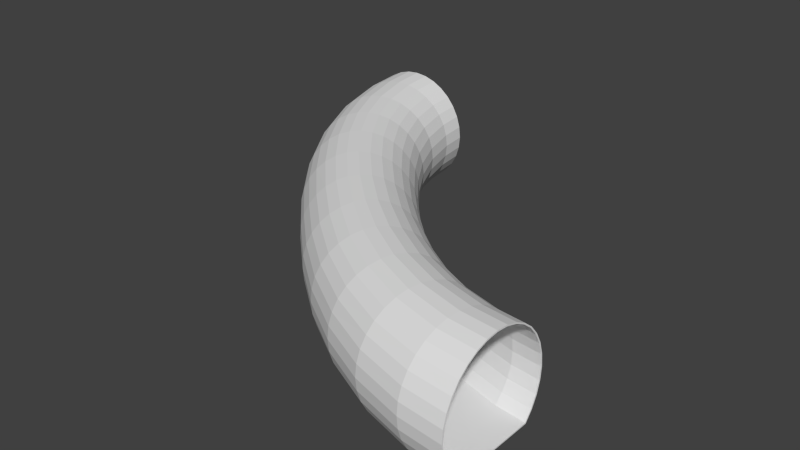 # Source: BLENDER_Canalisation_Curve.blend  (saved by Blender 2.74.0; exported with 4.5.12 LTS)
import bpy
from mathutils import Matrix  # noqa: F401  (used for matrix-valued properties, if any)

bpy.ops.wm.read_factory_settings(use_empty=True)
scene = bpy.context.scene
scene.name = 'Scene'

# ---- collections
col_collection_1 = bpy.data.collections.new('Collection 1'); scene.collection.children.link(col_collection_1)

# ---- world
world_world = bpy.data.worlds.new('World'); scene.world = world_world
world_world.color = (0.05088, 0.05088, 0.05088)
world_world.use_sun_shadow = False
world_world.sun_shadow_jitter_overblur = 0.0
world_world.cycles.sampling_method = 'MANUAL'
world_world.cycles.sample_map_resolution = 256

# ---- meshes
me_torus_001 = bpy.data.meshes.new('Torus.001')
me_torus_001.from_pydata([(-1.489, 2.0, -0.006879), (-1.48, 2.0, 0.08857), (-1.452, 2.0, 0.1804), (-1.407, 2.0, 0.2649), (-1.346, 2.0, 0.3391), (-1.272, 2.0, 0.3999), (-1.187, 2.0, 0.4451), (-1.096, 2.0, 0.473), (-1.0, 2.0, 0.4824), (-0.9047, 2.0, 0.473), (-0.8129, 2.0, 0.4451), (-0.7283, 2.0, 0.3999), (-0.6541, 2.0, 0.3391), (-0.5933, 2.0, 0.2649), (-0.5481, 2.0, 0.1804), (-0.5202, 2.0, 0.08857), (-0.5108, 2.0, -0.006879), (-0.5202, 2.0, -0.1023), (-0.5481, 2.0, -0.1941), (-0.5933, 2.0, -0.2787), (-0.6541, 2.0, -0.3528), (-1.346, 2.0, -0.3528), (-1.407, 2.0, -0.2787), (-1.452, 2.0, -0.1941), (-1.48, 2.0, -0.1023), (-1.448, 1.65, -0.006879), (-1.439, 1.651, 0.08857), (-1.411, 1.655, 0.1804), (-1.367, 1.661, 0.2649), (-1.307, 1.669, 0.3391), (-1.234, 1.678, 0.3999), (-1.151, 1.689, 0.4451), (-1.061, 1.701, 0.473), (-0.9671, 1.714, 0.4824), (-0.8732, 1.726, 0.473), (-0.7829, 1.738, 0.4451), (-0.6996, 1.749, 0.3999), (-0.6266, 1.759, 0.3391), (-0.5667, 1.767, 0.2649), (-0.5221, 1.773, 0.1804), (-0.4947, 1.776, 0.08857), (-0.4854, 1.778, -0.006879), (-0.4947, 1.776, -0.1023), (-0.5221, 1.773, -0.1941), (-0.5667, 1.767, -0.2787), (-0.6266, 1.759, -0.3528), (-1.307, 1.669, -0.3528), (-1.367, 1.661, -0.2787), (-1.411, 1.655, -0.1941), (-1.439, 1.651, -0.1023), (-1.32, 1.225, -0.006879), (-1.311, 1.228, 0.08857), (-1.285, 1.235, 0.1804), (-1.243, 1.247, 0.2649), (-1.186, 1.262, 0.3391), (-1.117, 1.281, 0.3999), (-1.038, 1.303, 0.4451), (-0.9524, 1.327, 0.473), (-0.863, 1.352, 0.4824), (-0.7735, 1.377, 0.473), (-0.6873, 1.4, 0.4451), (-0.6077, 1.422, 0.3999), (-0.538, 1.441, 0.3391), (-0.4809, 1.457, 0.2649), (-0.4384, 1.469, 0.1804), (-0.4123, 1.476, 0.08857), (-0.4034, 1.478, -0.006879), (-0.4123, 1.476, -0.1023), (-0.4384, 1.469, -0.1941), (-0.4809, 1.457, -0.2787), (-0.538, 1.441, -0.3528), (-1.186, 1.262, -0.3528), (-1.243, 1.247, -0.2787), (-1.285, 1.235, -0.1941), (-1.311, 1.228, -0.1023), (-1.12, 0.8152, -0.006879), (-1.112, 0.8188, 0.08857), (-1.088, 0.8294, 0.1804), (-1.05, 0.8467, 0.2649), (-0.9981, 0.87, 0.3391), (-0.9345, 0.8984, 0.3999), (-0.8615, 0.9308, 0.4451), (-0.7819, 0.9659, 0.473), (-0.6989, 1.002, 0.4824), (-0.6155, 1.039, 0.473), (-0.5351, 1.074, 0.4451), (-0.4609, 1.106, 0.3999), (-0.3958, 1.135, 0.3391), (-0.3421, 1.158, 0.2649), (-0.3028, 1.175, 0.1804), (-0.2785, 1.186, 0.08857), (-0.2703, 1.19, -0.006879), (-0.2785, 1.186, -0.1023), (-0.3028, 1.175, -0.1941), (-0.3421, 1.158, -0.2787), (-0.3958, 1.135, -0.3528), (-0.9958, 0.87, -0.3528), (-1.05, 0.8467, -0.2787), (-1.088, 0.8294, -0.1941), (-1.112, 0.8188, -0.1023), (-0.865, 0.4268, -0.006879), (-0.8582, 0.4315, 0.08857), (-0.8382, 0.4454, 0.1804), (-0.8041, 0.468, 0.2649), (-0.7574, 0.4985, 0.3391), (-0.6998, 0.5355, 0.3999), (-0.6335, 0.5778, 0.4451), (-0.5611, 0.6237, 0.473), (-0.4854, 0.6714, 0.4824), (-0.4092, 0.7192, 0.473), (-0.3357, 0.7651, 0.4451), (-0.2677, 0.8074, 0.3999), (-0.2076, 0.8443, 0.3391), (-0.1587, 0.8744, 0.2649), (-0.1222, 0.8966, 0.1804), (-0.1003, 0.9101, 0.08857), (-0.09288, 0.9146, -0.006879), (-0.1003, 0.9101, -0.1023), (-0.1222, 0.8966, -0.1941), (-0.1587, 0.8744, -0.2787), (-0.2076, 0.8443, -0.3528), (-0.7516, 0.4985, -0.3528), (-0.8019, 0.468, -0.2787), (-0.8379, 0.4454, -0.1941), (-0.8582, 0.4315, -0.1023), (-0.5722, 0.06677, -0.006879), (-0.5678, 0.07249, 0.08857), (-0.55, 0.08944, 0.1804), (-0.5193, 0.117, 0.2649), (-0.4773, 0.154, 0.3391), (-0.4254, 0.1991, 0.3999), (-0.3657, 0.2499, 0.4451), (-0.3006, 0.304, 0.473), (-0.2324, 0.3597, 0.4824), (-0.164, 0.4151, 0.473), (-0.09781, 0.468, 0.4451), (-0.03617, 0.5167, 0.3999), (0.01769, 0.5594, 0.3391), (0.06229, 0.5942, 0.2649), (0.09521, 0.62, 0.1804), (0.1148, 0.6355, 0.08857), (0.1213, 0.6406, -0.006879), (0.1148, 0.6355, -0.1023), (0.09521, 0.62, -0.1941), (0.06229, 0.5942, -0.2787), (0.01769, 0.5594, -0.3528), (-0.4683, 0.154, -0.3528), (-0.5148, 0.117, -0.2787), (-0.5483, 0.08944, -0.1941), (-0.5676, 0.07249, -0.1023), (-0.2601, -0.2601, -0.006879), (-0.2549, -0.2548, 0.08857), (-0.2373, -0.2371, 0.1804), (-0.2085, -0.208, 0.2649), (-0.1697, -0.1688, 0.3391), (-0.1224, -0.1209, 0.3999), (-0.06861, -0.06628, 0.4451), (-0.01015, -0.006839, 0.473), (0.05056, 0.05499, 0.4824), (0.1115, 0.117, 0.473), (0.1706, 0.1771, 0.4451), (0.225, 0.2323, 0.3999), (0.2731, 0.2811, 0.3391), (0.3127, 0.321, 0.2649), (0.3418, 0.3504, 0.1804), (0.3592, 0.3681, 0.08857), (0.3649, 0.3739, -0.006879), (0.3592, 0.3681, -0.1023), (0.3418, 0.3504, -0.1941), (0.3127, 0.321, -0.2787), (0.2731, 0.2811, -0.3528), (-0.162, -0.1618, -0.3528), (-0.2044, -0.2042, -0.2787), (-0.2355, -0.2354, -0.1941), (-0.2542, -0.2542, -0.1023), (0.06677, -0.5721, -0.006879), (0.07249, -0.5678, 0.08857), (0.08944, -0.5499, 0.1804), (0.117, -0.5193, 0.2649), (0.154, -0.4772, 0.3391), (0.1988, -0.4253, 0.3999), (0.2484, -0.3654, 0.4451), (0.3011, -0.2998, 0.473), (0.3552, -0.231, 0.4824), (0.4092, -0.1619, 0.473), (0.4608, -0.09506, 0.4451), (0.5086, -0.03283, 0.3999), (0.5505, 0.02149, 0.3391), (0.5849, 0.06644, 0.2649), (0.6102, 0.09962, 0.1804), (0.6255, 0.1194, 0.08857), (0.6303, 0.1261, -0.006879), (0.6255, 0.1194, -0.1023), (0.6102, 0.09962, -0.1941), (0.5849, 0.06644, -0.2787), (0.5505, 0.02149, -0.3528), (0.154, -0.4682, -0.3528), (0.117, -0.5147, -0.2787), (0.08944, -0.5482, -0.1941), (0.07249, -0.5675, -0.1023), (0.4268, -0.8649, -0.006879), (0.4315, -0.8582, 0.08857), (0.4454, -0.8381, 0.1804), (0.468, -0.8041, 0.2649), (0.4985, -0.7574, 0.3391), (0.5355, -0.6998, 0.3999), (0.5778, -0.6335, 0.4451), (0.6237, -0.5611, 0.473), (0.6714, -0.4854, 0.4824), (0.7191, -0.4091, 0.473), (0.7642, -0.3356, 0.4451), (0.8053, -0.2674, 0.3999), (0.8411, -0.2071, 0.3391), (0.8703, -0.158, 0.2649), (0.8919, -0.1214, 0.1804), (0.905, -0.09936, 0.08857), (0.9091, -0.09187, -0.006879), (0.905, -0.09936, -0.1023), (0.8919, -0.1214, -0.1941), (0.8703, -0.158, -0.2787), (0.8411, -0.2071, -0.3528), (0.4985, -0.7515, -0.3528), (0.468, -0.8019, -0.2787), (0.4454, -0.8378, -0.1941), (0.4315, -0.8582, -0.1023), (0.8152, -1.12, -0.006879), (0.8188, -1.112, 0.08857), (0.8294, -1.088, 0.1804), (0.8467, -1.05, 0.2649), (0.87, -0.9981, 0.3391), (0.8984, -0.9344, 0.3999), (0.9308, -0.8615, 0.4451), (0.9659, -0.7819, 0.473), (1.002, -0.6989, 0.4824), (1.039, -0.6155, 0.473), (1.074, -0.5351, 0.4451), (1.106, -0.4609, 0.3999), (1.135, -0.3958, 0.3391), (1.158, -0.3421, 0.2649), (1.175, -0.3028, 0.1804), (1.186, -0.2785, 0.08857), (1.19, -0.2703, -0.006879), (1.186, -0.2785, -0.1023), (1.175, -0.3028, -0.1941), (1.158, -0.3421, -0.2787), (1.135, -0.3958, -0.3528), (0.87, -0.9958, -0.3528), (0.8467, -1.05, -0.2787), (0.8294, -1.088, -0.1941), (0.8188, -1.112, -0.1023), (1.225, -1.32, -0.006879), (1.228, -1.311, 0.08857), (1.235, -1.285, 0.1804), (1.247, -1.243, 0.2649), (1.262, -1.186, 0.3391), (1.281, -1.117, 0.3999), (1.303, -1.038, 0.4451), (1.327, -0.9524, 0.473), (1.352, -0.863, 0.4824), (1.377, -0.7735, 0.473), (1.4, -0.6873, 0.4451), (1.422, -0.6077, 0.3999), (1.441, -0.538, 0.3391), (1.457, -0.4809, 0.2649), (1.469, -0.4384, 0.1804), (1.476, -0.4123, 0.08857), (1.478, -0.4034, -0.006879), (1.476, -0.4123, -0.1023), (1.469, -0.4384, -0.1941), (1.457, -0.4809, -0.2787), (1.441, -0.538, -0.3528), (1.262, -1.186, -0.3528), (1.247, -1.243, -0.2787), (1.235, -1.285, -0.1941), (1.228, -1.311, -0.1023), (1.65, -1.448, -0.006879), (1.651, -1.439, 0.08857), (1.655, -1.411, 0.1804), (1.661, -1.367, 0.2649), (1.669, -1.307, 0.3391), (1.678, -1.234, 0.3999), (1.689, -1.151, 0.4451), (1.701, -1.061, 0.473), (1.714, -0.9671, 0.4824), (1.726, -0.8732, 0.473), (1.738, -0.7829, 0.4451), (1.749, -0.6996, 0.3999), (1.759, -0.6266, 0.3391), (1.767, -0.5667, 0.2649), (1.773, -0.5221, 0.1804), (1.776, -0.4947, 0.08857), (1.778, -0.4854, -0.006879), (1.776, -0.4947, -0.1023), (1.773, -0.5221, -0.1941), (1.767, -0.5667, -0.2787), (1.759, -0.6266, -0.3528), (1.669, -1.307, -0.3528), (1.661, -1.367, -0.2787), (1.655, -1.411, -0.1941), (1.651, -1.439, -0.1023), (2.0, -1.489, -0.006879), (2.0, -1.48, 0.08857), (2.0, -1.452, 0.1804), (2.0, -1.407, 0.2649), (2.0, -1.346, 0.3391), (2.0, -1.272, 0.3999), (2.0, -1.187, 0.4451), (2.0, -1.096, 0.473), (2.0, -1.0, 0.4824), (2.0, -0.9047, 0.473), (2.0, -0.8129, 0.4451), (2.0, -0.7283, 0.3999), (2.0, -0.6541, 0.3391), (2.0, -0.5933, 0.2649), (2.0, -0.5481, 0.1804), (2.0, -0.5202, 0.08857), (2.0, -0.5108, -0.006879), (2.0, -0.5202, -0.1023), (2.0, -0.5481, -0.1941), (2.0, -0.5933, -0.2787), (2.0, -0.6541, -0.3528), (2.0, -1.346, -0.3528), (2.0, -1.407, -0.2787), (2.0, -1.452, -0.1941), (2.0, -1.48, -0.1023), (-1.479, 2.001, -0.006879), (-1.47, 2.001, 0.08655), (-1.443, 2.001, 0.1764), (-1.398, 2.001, 0.2592), (-1.339, 2.0, 0.3318), (-1.266, 2.0, 0.3913), (-1.183, 2.0, 0.4355), (-1.093, 2.0, 0.4628), (-1.0, 2.0, 0.472), (-0.9066, 2.0, 0.4628), (-0.8168, 2.0, 0.4355), (-0.734, 2.0, 0.3913), (-0.6615, 2.0, 0.3317), (-0.6019, 1.999, 0.2592), (-0.5577, 1.999, 0.1764), (-0.5304, 1.999, 0.08654), (-0.5212, 1.999, -0.006879), (-0.5304, 1.999, -0.1003), (-0.5577, 1.999, -0.1901), (-0.6019, 1.999, -0.2729), (-0.6584, 2.0, -0.3434), (-1.341, 2.0, -0.3435), (-1.398, 2.001, -0.2729), (-1.443, 2.001, -0.1902), (-1.47, 2.001, -0.1003), (-1.438, 1.651, -0.006879), (-1.429, 1.652, 0.08655), (-1.402, 1.656, 0.1764), (-1.358, 1.662, 0.2592), (-1.3, 1.67, 0.3317), (-1.229, 1.679, 0.3913), (-1.147, 1.69, 0.4355), (-1.059, 1.702, 0.4628), (-0.967, 1.714, 0.472), (-0.8751, 1.726, 0.4628), (-0.7868, 1.738, 0.4355), (-0.7053, 1.749, 0.3913), (-0.6338, 1.758, 0.3317), (-0.5752, 1.766, 0.2591), (-0.5316, 1.772, 0.1764), (-0.5048, 1.775, 0.08653), (-0.4957, 1.776, -0.006879), (-0.5048, 1.775, -0.1003), (-0.5316, 1.772, -0.1901), (-0.5752, 1.766, -0.2729), (-0.631, 1.758, -0.3434), (-1.303, 1.669, -0.3435), (-1.358, 1.662, -0.2729), (-1.402, 1.656, -0.1901), (-1.429, 1.652, -0.1003), (-1.31, 1.228, -0.006879), (-1.301, 1.23, 0.08655), (-1.276, 1.237, 0.1764), (-1.235, 1.249, 0.2592), (-1.179, 1.264, 0.3317), (-1.112, 1.283, 0.3913), (-1.034, 1.304, 0.4355), (-0.9505, 1.328, 0.4628), (-0.863, 1.352, 0.472), (-0.7754, 1.376, 0.4628), (-0.691, 1.399, 0.4355), (-0.6132, 1.421, 0.3913), (-0.545, 1.439, 0.3317), (-0.4891, 1.455, 0.2591), (-0.4475, 1.466, 0.1764), (-0.4219, 1.473, 0.08653), (-0.4133, 1.476, -0.006879), (-0.4219, 1.473, -0.1003), (-0.4475, 1.466, -0.1901), (-0.4891, 1.455, -0.2729), (-0.5423, 1.44, -0.3434), (-1.182, 1.263, -0.3435), (-1.235, 1.249, -0.2729), (-1.276, 1.237, -0.1901), (-1.301, 1.23, -0.1003), (-1.111, 0.8192, -0.006879), (-1.103, 0.8227, 0.08655), (-1.08, 0.8331, 0.1764), (-1.042, 0.85, 0.2592), (-0.9917, 0.8728, 0.3317), (-0.9294, 0.9006, 0.3913), (-0.858, 0.9323, 0.4355), (-0.7802, 0.9667, 0.4628), (-0.6989, 1.002, 0.472), (-0.6173, 1.038, 0.4628), (-0.5386, 1.073, 0.4355), (-0.466, 1.104, 0.3913), (-0.4023, 1.132, 0.3317), (-0.3498, 1.155, 0.2591), (-0.3113, 1.172, 0.1764), (-0.2875, 1.182, 0.08653), (-0.2795, 1.186, -0.006879), (-0.2875, 1.182, -0.1003), (-0.3113, 1.172, -0.1901), (-0.3498, 1.155, -0.2729), (-0.3999, 1.133, -0.3434), (-0.9918, 0.8718, -0.3435), (-1.042, 0.85, -0.2729), (-1.08, 0.8331, -0.1901), (-1.103, 0.8227, -0.1003), (-0.8566, 0.432, -0.006879), (-0.8502, 0.4366, 0.08655), (-0.8305, 0.4502, 0.1764), (-0.7972, 0.4724, 0.2592), (-0.7515, 0.5022, 0.3317), (-0.6952, 0.5384, 0.3913), (-0.6303, 0.5798, 0.4355), (-0.5595, 0.6248, 0.4628), (-0.4854, 0.6715, 0.472), (-0.4108, 0.7182, 0.4628), (-0.3389, 0.7631, 0.4355), (-0.2724, 0.8045, 0.3913), (-0.2136, 0.8407, 0.3317), (-0.1656, 0.8702, 0.2591), (-0.1299, 0.892, 0.1764), (-0.1084, 0.9052, 0.08653), (-0.1012, 0.9096, -0.006879), (-0.1084, 0.9052, -0.1003), (-0.1299, 0.892, -0.1901), (-0.1656, 0.8702, -0.2729), (-0.2113, 0.8421, -0.3434), (-0.7479, 0.5008, -0.3435), (-0.7949, 0.4724, -0.2729), (-0.8302, 0.4502, -0.1901), (-0.8502, 0.4366, -0.1003), (-0.5647, 0.07311, -0.006879), (-0.5604, 0.07871, 0.08655), (-0.543, 0.0953, 0.1764), (-0.513, 0.1222, 0.2592), (-0.4719, 0.1585, 0.3317), (-0.4211, 0.2027, 0.3913), (-0.3628, 0.2524, 0.4355), (-0.2991, 0.3053, 0.4628), (-0.2323, 0.3598, 0.472), (-0.1653, 0.414, 0.4628), (-0.1006, 0.4658, 0.4355), (-0.04029, 0.5136, 0.3913), (0.01246, 0.5554, 0.3317), (0.05617, 0.5895, 0.2591), (0.08838, 0.6147, 0.1764), (0.1076, 0.63, 0.08653), (0.114, 0.6349, -0.006879), (0.1076, 0.63, -0.1003), (0.08838, 0.6147, -0.1901), (0.05617, 0.5895, -0.2729), (0.01456, 0.557, -0.3434), (-0.4649, 0.1568, -0.3435), (-0.5084, 0.1222, -0.2729), (-0.5412, 0.0953, -0.1901), (-0.5601, 0.07871, -0.1003), (-0.253, -0.253, -0.006879), (-0.2479, -0.2478, 0.08655), (-0.2308, -0.2306, 0.1764), (-0.2027, -0.2022, 0.2592), (-0.1648, -0.1639, 0.3317), (-0.1186, -0.1171, 0.3913), (-0.06592, -0.06359, 0.4355), (-0.008742, -0.005429, 0.4628), (0.05072, 0.05511, 0.472), (0.1103, 0.1158, 0.4628), (0.1681, 0.1746, 0.4355), (0.2214, 0.2287, 0.3913), (0.2686, 0.2764, 0.3317), (0.3074, 0.3155, 0.2591), (0.3359, 0.3443, 0.1764), (0.353, 0.3617, 0.08653), (0.3585, 0.3674, -0.006879), (0.353, 0.3617, -0.1003), (0.3359, 0.3443, -0.1901), (0.3074, 0.3155, -0.2729), (0.2705, 0.2783, -0.3434), (-0.1589, -0.1587, -0.3435), (-0.1985, -0.1983, -0.2729), (-0.2289, -0.2288, -0.1901), (-0.2472, -0.2472, -0.1003), (0.0731, -0.5646, -0.006879), (0.07871, -0.5604, 0.08655), (0.0953, -0.5429, 0.1764), (0.1222, -0.513, 0.2592), (0.1585, -0.4718, 0.3317), (0.2022, -0.421, 0.3913), (0.2508, -0.3624, 0.4355), (0.3024, -0.2983, 0.4628), (0.3554, -0.2309, 0.472), (0.4082, -0.1633, 0.4628), (0.4588, -0.09792, 0.4355), (0.5056, -0.03704, 0.3913), (0.5467, 0.01617, 0.3317), (0.5803, 0.06021, 0.2591), (0.6052, 0.09265, 0.1764), (0.6202, 0.1121, 0.08653), (0.6249, 0.1186, -0.006879), (0.6202, 0.1121, -0.1003), (0.6052, 0.09265, -0.1901), (0.5803, 0.06021, -0.2729), (0.5483, 0.01828, -0.3434), (0.1568, -0.4648, -0.3435), (0.1222, -0.5083, -0.2729), (0.0953, -0.5411, -0.1901), (0.07871, -0.5601, -0.1003), (0.432, -0.8566, -0.006879), (0.4366, -0.8501, 0.08655), (0.4502, -0.8305, 0.1764), (0.4724, -0.7972, 0.2592), (0.5022, -0.7515, 0.3317), (0.5384, -0.6951, 0.3913), (0.5798, -0.6303, 0.4355), (0.6248, -0.5595, 0.4628), (0.6715, -0.4854, 0.472), (0.7181, -0.4108, 0.4628), (0.7624, -0.3387, 0.4355), (0.8027, -0.2721, 0.3913), (0.8378, -0.2131, 0.3317), (0.8664, -0.165, 0.2591), (0.8876, -0.1291, 0.1764), (0.9004, -0.1076, 0.08653), (0.9045, -0.1003, -0.006879), (0.9004, -0.1076, -0.1003), (0.8876, -0.1291, -0.1901), (0.8664, -0.165, -0.2729), (0.8391, -0.2108, -0.3434), (0.5008, -0.7478, -0.3435), (0.4724, -0.7949, -0.2729), (0.4502, -0.8301, -0.1901), (0.4366, -0.8501, -0.1003), (0.8192, -1.111, -0.006879), (0.8227, -1.103, 0.08655), (0.8331, -1.08, 0.1764), (0.85, -1.042, 0.2592), (0.8728, -0.9917, 0.3317), (0.9006, -0.9294, 0.3913), (0.9323, -0.858, 0.4355), (0.9667, -0.7801, 0.4628), (1.002, -0.6989, 0.472), (1.038, -0.6173, 0.4628), (1.073, -0.5386, 0.4355), (1.104, -0.466, 0.3913), (1.132, -0.4023, 0.3317), (1.155, -0.3498, 0.2591), (1.172, -0.3112, 0.1764), (1.182, -0.2875, 0.08653), (1.186, -0.2794, -0.006879), (1.182, -0.2875, -0.1003), (1.172, -0.3112, -0.1901), (1.155, -0.3498, -0.2729), (1.133, -0.3998, -0.3434), (0.8718, -0.9918, -0.3435), (0.85, -1.042, -0.2729), (0.8331, -1.08, -0.1901), (0.8227, -1.103, -0.1003), (1.228, -1.31, -0.006879), (1.23, -1.301, 0.08655), (1.237, -1.276, 0.1764), (1.249, -1.235, 0.2592), (1.264, -1.179, 0.3317), (1.283, -1.112, 0.3913), (1.304, -1.034, 0.4355), (1.328, -0.9505, 0.4628), (1.352, -0.863, 0.472), (1.376, -0.7754, 0.4628), (1.399, -0.691, 0.4355), (1.421, -0.6132, 0.3913), (1.439, -0.545, 0.3317), (1.455, -0.4891, 0.2591), (1.466, -0.4475, 0.1764), (1.473, -0.4219, 0.08653), (1.476, -0.4133, -0.006879), (1.473, -0.4219, -0.1003), (1.466, -0.4475, -0.1901), (1.455, -0.4891, -0.2729), (1.44, -0.5423, -0.3434), (1.263, -1.182, -0.3435), (1.249, -1.235, -0.2729), (1.237, -1.276, -0.1901), (1.23, -1.301, -0.1003), (1.651, -1.438, -0.006879), (1.652, -1.429, 0.08655), (1.656, -1.402, 0.1764), (1.662, -1.358, 0.2592), (1.67, -1.3, 0.3317), (1.679, -1.229, 0.3913), (1.69, -1.147, 0.4355), (1.702, -1.059, 0.4628), (1.714, -0.967, 0.472), (1.726, -0.8751, 0.4628), (1.738, -0.7868, 0.4355), (1.748, -0.7053, 0.3913), (1.758, -0.6338, 0.3317), (1.766, -0.5752, 0.2591), (1.772, -0.5316, 0.1764), (1.775, -0.5048, 0.08653), (1.776, -0.4957, -0.006879), (1.775, -0.5048, -0.1003), (1.772, -0.5316, -0.1901), (1.766, -0.5752, -0.2729), (1.758, -0.631, -0.3434), (1.669, -1.303, -0.3435), (1.662, -1.358, -0.2729), (1.656, -1.402, -0.1901), (1.652, -1.429, -0.1003), (2.001, -1.479, -0.006879), (2.001, -1.47, 0.08655), (2.001, -1.443, 0.1764), (2.001, -1.398, 0.2592), (2.0, -1.339, 0.3318), (2.0, -1.266, 0.3913), (2.0, -1.183, 0.4355), (2.0, -1.093, 0.4628), (2.0, -1.0, 0.472), (2.0, -0.9066, 0.4628), (2.0, -0.8168, 0.4355), (2.0, -0.734, 0.3913), (2.0, -0.6615, 0.3317), (1.999, -0.6019, 0.2592), (1.999, -0.5577, 0.1764), (1.999, -0.5304, 0.08654), (1.999, -0.5212, -0.006879), (1.999, -0.5304, -0.1003), (1.999, -0.5577, -0.1901), (1.999, -0.6019, -0.2729), (2.0, -0.6584, -0.3434), (2.0, -1.341, -0.3435), (2.001, -1.398, -0.2729), (2.001, -1.443, -0.1902), (2.001, -1.47, -0.1003)], [], [(0, 25, 26, 1), (1, 26, 27, 2), (2, 27, 28, 3), (3, 28, 29, 4), (4, 29, 30, 5), (5, 30, 31, 6), (6, 31, 32, 7), (7, 32, 33, 8), (8, 33, 34, 9), (9, 34, 35, 10), (10, 35, 36, 11), (11, 36, 37, 12), (12, 37, 38, 13), (13, 38, 39, 14), (14, 39, 40, 15), (15, 40, 41, 16), (16, 41, 42, 17), (17, 42, 43, 18), (18, 43, 44, 19), (19, 44, 45, 20), (21, 46, 47, 22), (22, 47, 48, 23), (23, 48, 49, 24), (24, 49, 25, 0), (25, 50, 51, 26), (26, 51, 52, 27), (27, 52, 53, 28), (28, 53, 54, 29), (29, 54, 55, 30), (30, 55, 56, 31), (31, 56, 57, 32), (32, 57, 58, 33), (33, 58, 59, 34), (34, 59, 60, 35), (35, 60, 61, 36), (36, 61, 62, 37), (37, 62, 63, 38), (38, 63, 64, 39), (39, 64, 65, 40), (40, 65, 66, 41), (41, 66, 67, 42), (42, 67, 68, 43), (43, 68, 69, 44), (44, 69, 70, 45), (46, 71, 72, 47), (47, 72, 73, 48), (48, 73, 74, 49), (49, 74, 50, 25), (50, 75, 76, 51), (51, 76, 77, 52), (52, 77, 78, 53), (53, 78, 79, 54), (54, 79, 80, 55), (55, 80, 81, 56), (56, 81, 82, 57), (57, 82, 83, 58), (58, 83, 84, 59), (59, 84, 85, 60), (60, 85, 86, 61), (61, 86, 87, 62), (62, 87, 88, 63), (63, 88, 89, 64), (64, 89, 90, 65), (65, 90, 91, 66), (66, 91, 92, 67), (67, 92, 93, 68), (68, 93, 94, 69), (69, 94, 95, 70), (71, 96, 97, 72), (72, 97, 98, 73), (73, 98, 99, 74), (74, 99, 75, 50), (75, 100, 101, 76), (76, 101, 102, 77), (77, 102, 103, 78), (78, 103, 104, 79), (79, 104, 105, 80), (80, 105, 106, 81), (81, 106, 107, 82), (82, 107, 108, 83), (83, 108, 109, 84), (84, 109, 110, 85), (85, 110, 111, 86), (86, 111, 112, 87), (87, 112, 113, 88), (88, 113, 114, 89), (89, 114, 115, 90), (90, 115, 116, 91), (91, 116, 117, 92), (92, 117, 118, 93), (93, 118, 119, 94), (94, 119, 120, 95), (96, 121, 122, 97), (97, 122, 123, 98), (98, 123, 124, 99), (99, 124, 100, 75), (100, 125, 126, 101), (101, 126, 127, 102), (102, 127, 128, 103), (103, 128, 129, 104), (104, 129, 130, 105), (105, 130, 131, 106), (106, 131, 132, 107), (107, 132, 133, 108), (108, 133, 134, 109), (109, 134, 135, 110), (110, 135, 136, 111), (111, 136, 137, 112), (112, 137, 138, 113), (113, 138, 139, 114), (114, 139, 140, 115), (115, 140, 141, 116), (116, 141, 142, 117), (117, 142, 143, 118), (118, 143, 144, 119), (119, 144, 145, 120), (121, 146, 147, 122), (122, 147, 148, 123), (123, 148, 149, 124), (124, 149, 125, 100), (125, 150, 151, 126), (126, 151, 152, 127), (127, 152, 153, 128), (128, 153, 154, 129), (129, 154, 155, 130), (130, 155, 156, 131), (131, 156, 157, 132), (132, 157, 158, 133), (133, 158, 159, 134), (134, 159, 160, 135), (135, 160, 161, 136), (136, 161, 162, 137), (137, 162, 163, 138), (138, 163, 164, 139), (139, 164, 165, 140), (140, 165, 166, 141), (141, 166, 167, 142), (142, 167, 168, 143), (143, 168, 169, 144), (144, 169, 170, 145), (146, 171, 172, 147), (147, 172, 173, 148), (148, 173, 174, 149), (149, 174, 150, 125), (150, 175, 176, 151), (151, 176, 177, 152), (152, 177, 178, 153), (153, 178, 179, 154), (154, 179, 180, 155), (155, 180, 181, 156), (156, 181, 182, 157), (157, 182, 183, 158), (158, 183, 184, 159), (159, 184, 185, 160), (160, 185, 186, 161), (161, 186, 187, 162), (162, 187, 188, 163), (163, 188, 189, 164), (164, 189, 190, 165), (165, 190, 191, 166), (166, 191, 192, 167), (167, 192, 193, 168), (168, 193, 194, 169), (169, 194, 195, 170), (171, 196, 197, 172), (172, 197, 198, 173), (173, 198, 199, 174), (174, 199, 175, 150), (175, 200, 201, 176), (176, 201, 202, 177), (177, 202, 203, 178), (178, 203, 204, 179), (179, 204, 205, 180), (180, 205, 206, 181), (181, 206, 207, 182), (182, 207, 208, 183), (183, 208, 209, 184), (184, 209, 210, 185), (185, 210, 211, 186), (186, 211, 212, 187), (187, 212, 213, 188), (188, 213, 214, 189), (189, 214, 215, 190), (190, 215, 216, 191), (191, 216, 217, 192), (192, 217, 218, 193), (193, 218, 219, 194), (194, 219, 220, 195), (196, 221, 222, 197), (197, 222, 223, 198), (198, 223, 224, 199), (199, 224, 200, 175), (200, 225, 226, 201), (201, 226, 227, 202), (202, 227, 228, 203), (203, 228, 229, 204), (204, 229, 230, 205), (205, 230, 231, 206), (206, 231, 232, 207), (207, 232, 233, 208), (208, 233, 234, 209), (209, 234, 235, 210), (210, 235, 236, 211), (211, 236, 237, 212), (212, 237, 238, 213), (213, 238, 239, 214), (214, 239, 240, 215), (215, 240, 241, 216), (216, 241, 242, 217), (217, 242, 243, 218), (218, 243, 244, 219), (219, 244, 245, 220), (221, 246, 247, 222), (222, 247, 248, 223), (223, 248, 249, 224), (224, 249, 225, 200), (225, 250, 251, 226), (226, 251, 252, 227), (227, 252, 253, 228), (228, 253, 254, 229), (229, 254, 255, 230), (230, 255, 256, 231), (231, 256, 257, 232), (232, 257, 258, 233), (233, 258, 259, 234), (234, 259, 260, 235), (235, 260, 261, 236), (236, 261, 262, 237), (237, 262, 263, 238), (238, 263, 264, 239), (239, 264, 265, 240), (240, 265, 266, 241), (241, 266, 267, 242), (242, 267, 268, 243), (243, 268, 269, 244), (244, 269, 270, 245), (246, 271, 272, 247), (247, 272, 273, 248), (248, 273, 274, 249), (249, 274, 250, 225), (250, 275, 276, 251), (251, 276, 277, 252), (252, 277, 278, 253), (253, 278, 279, 254), (254, 279, 280, 255), (255, 280, 281, 256), (256, 281, 282, 257), (257, 282, 283, 258), (258, 283, 284, 259), (259, 284, 285, 260), (260, 285, 286, 261), (261, 286, 287, 262), (262, 287, 288, 263), (263, 288, 289, 264), (264, 289, 290, 265), (265, 290, 291, 266), (266, 291, 292, 267), (267, 292, 293, 268), (268, 293, 294, 269), (269, 294, 295, 270), (271, 296, 297, 272), (272, 297, 298, 273), (273, 298, 299, 274), (274, 299, 275, 250), (275, 300, 301, 276), (276, 301, 302, 277), (277, 302, 303, 278), (278, 303, 304, 279), (279, 304, 305, 280), (280, 305, 306, 281), (281, 306, 307, 282), (282, 307, 308, 283), (283, 308, 309, 284), (284, 309, 310, 285), (285, 310, 311, 286), (286, 311, 312, 287), (287, 312, 313, 288), (288, 313, 314, 289), (289, 314, 315, 290), (290, 315, 316, 291), (291, 316, 317, 292), (292, 317, 318, 293), (293, 318, 319, 294), (294, 319, 320, 295), (296, 321, 322, 297), (297, 322, 323, 298), (298, 323, 324, 299), (299, 324, 300, 275), (171, 146, 121, 96, 71, 46, 21, 20, 45, 70, 95, 120, 145, 170, 195, 220, 245, 270, 295, 320, 321, 296, 271, 246, 221, 196), (326, 351, 350, 325), (327, 352, 351, 326), (328, 353, 352, 327), (329, 354, 353, 328), (330, 355, 354, 329), (331, 356, 355, 330), (332, 357, 356, 331), (333, 358, 357, 332), (334, 359, 358, 333), (335, 360, 359, 334), (336, 361, 360, 335), (337, 362, 361, 336), (338, 363, 362, 337), (339, 364, 363, 338), (340, 365, 364, 339), (341, 366, 365, 340), (342, 367, 366, 341), (343, 368, 367, 342), (344, 369, 368, 343), (345, 370, 369, 344), (347, 372, 371, 346), (348, 373, 372, 347), (349, 374, 373, 348), (325, 350, 374, 349), (351, 376, 375, 350), (352, 377, 376, 351), (353, 378, 377, 352), (354, 379, 378, 353), (355, 380, 379, 354), (356, 381, 380, 355), (357, 382, 381, 356), (358, 383, 382, 357), (359, 384, 383, 358), (360, 385, 384, 359), (361, 386, 385, 360), (362, 387, 386, 361), (363, 388, 387, 362), (364, 389, 388, 363), (365, 390, 389, 364), (366, 391, 390, 365), (367, 392, 391, 366), (368, 393, 392, 367), (369, 394, 393, 368), (370, 395, 394, 369), (372, 397, 396, 371), (373, 398, 397, 372), (374, 399, 398, 373), (350, 375, 399, 374), (376, 401, 400, 375), (377, 402, 401, 376), (378, 403, 402, 377), (379, 404, 403, 378), (380, 405, 404, 379), (381, 406, 405, 380), (382, 407, 406, 381), (383, 408, 407, 382), (384, 409, 408, 383), (385, 410, 409, 384), (386, 411, 410, 385), (387, 412, 411, 386), (388, 413, 412, 387), (389, 414, 413, 388), (390, 415, 414, 389), (391, 416, 415, 390), (392, 417, 416, 391), (393, 418, 417, 392), (394, 419, 418, 393), (395, 420, 419, 394), (397, 422, 421, 396), (398, 423, 422, 397), (399, 424, 423, 398), (375, 400, 424, 399), (401, 426, 425, 400), (402, 427, 426, 401), (403, 428, 427, 402), (404, 429, 428, 403), (405, 430, 429, 404), (406, 431, 430, 405), (407, 432, 431, 406), (408, 433, 432, 407), (409, 434, 433, 408), (410, 435, 434, 409), (411, 436, 435, 410), (412, 437, 436, 411), (413, 438, 437, 412), (414, 439, 438, 413), (415, 440, 439, 414), (416, 441, 440, 415), (417, 442, 441, 416), (418, 443, 442, 417), (419, 444, 443, 418), (420, 445, 444, 419), (422, 447, 446, 421), (423, 448, 447, 422), (424, 449, 448, 423), (400, 425, 449, 424), (426, 451, 450, 425), (427, 452, 451, 426), (428, 453, 452, 427), (429, 454, 453, 428), (430, 455, 454, 429), (431, 456, 455, 430), (432, 457, 456, 431), (433, 458, 457, 432), (434, 459, 458, 433), (435, 460, 459, 434), (436, 461, 460, 435), (437, 462, 461, 436), (438, 463, 462, 437), (439, 464, 463, 438), (440, 465, 464, 439), (441, 466, 465, 440), (442, 467, 466, 441), (443, 468, 467, 442), (444, 469, 468, 443), (445, 470, 469, 444), (447, 472, 471, 446), (448, 473, 472, 447), (449, 474, 473, 448), (425, 450, 474, 449), (451, 476, 475, 450), (452, 477, 476, 451), (453, 478, 477, 452), (454, 479, 478, 453), (455, 480, 479, 454), (456, 481, 480, 455), (457, 482, 481, 456), (458, 483, 482, 457), (459, 484, 483, 458), (460, 485, 484, 459), (461, 486, 485, 460), (462, 487, 486, 461), (463, 488, 487, 462), (464, 489, 488, 463), (465, 490, 489, 464), (466, 491, 490, 465), (467, 492, 491, 466), (468, 493, 492, 467), (469, 494, 493, 468), (470, 495, 494, 469), (472, 497, 496, 471), (473, 498, 497, 472), (474, 499, 498, 473), (450, 475, 499, 474), (476, 501, 500, 475), (477, 502, 501, 476), (478, 503, 502, 477), (479, 504, 503, 478), (480, 505, 504, 479), (481, 506, 505, 480), (482, 507, 506, 481), (483, 508, 507, 482), (484, 509, 508, 483), (485, 510, 509, 484), (486, 511, 510, 485), (487, 512, 511, 486), (488, 513, 512, 487), (489, 514, 513, 488), (490, 515, 514, 489), (491, 516, 515, 490), (492, 517, 516, 491), (493, 518, 517, 492), (494, 519, 518, 493), (495, 520, 519, 494), (497, 522, 521, 496), (498, 523, 522, 497), (499, 524, 523, 498), (475, 500, 524, 499), (501, 526, 525, 500), (502, 527, 526, 501), (503, 528, 527, 502), (504, 529, 528, 503), (505, 530, 529, 504), (506, 531, 530, 505), (507, 532, 531, 506), (508, 533, 532, 507), (509, 534, 533, 508), (510, 535, 534, 509), (511, 536, 535, 510), (512, 537, 536, 511), (513, 538, 537, 512), (514, 539, 538, 513), (515, 540, 539, 514), (516, 541, 540, 515), (517, 542, 541, 516), (518, 543, 542, 517), (519, 544, 543, 518), (520, 545, 544, 519), (522, 547, 546, 521), (523, 548, 547, 522), (524, 549, 548, 523), (500, 525, 549, 524), (526, 551, 550, 525), (527, 552, 551, 526), (528, 553, 552, 527), (529, 554, 553, 528), (530, 555, 554, 529), (531, 556, 555, 530), (532, 557, 556, 531), (533, 558, 557, 532), (534, 559, 558, 533), (535, 560, 559, 534), (536, 561, 560, 535), (537, 562, 561, 536), (538, 563, 562, 537), (539, 564, 563, 538), (540, 565, 564, 539), (541, 566, 565, 540), (542, 567, 566, 541), (543, 568, 567, 542), (544, 569, 568, 543), (545, 570, 569, 544), (547, 572, 571, 546), (548, 573, 572, 547), (549, 574, 573, 548), (525, 550, 574, 549), (551, 576, 575, 550), (552, 577, 576, 551), (553, 578, 577, 552), (554, 579, 578, 553), (555, 580, 579, 554), (556, 581, 580, 555), (557, 582, 581, 556), (558, 583, 582, 557), (559, 584, 583, 558), (560, 585, 584, 559), (561, 586, 585, 560), (562, 587, 586, 561), (563, 588, 587, 562), (564, 589, 588, 563), (565, 590, 589, 564), (566, 591, 590, 565), (567, 592, 591, 566), (568, 593, 592, 567), (569, 594, 593, 568), (570, 595, 594, 569), (572, 597, 596, 571), (573, 598, 597, 572), (574, 599, 598, 573), (550, 575, 599, 574), (576, 601, 600, 575), (577, 602, 601, 576), (578, 603, 602, 577), (579, 604, 603, 578), (580, 605, 604, 579), (581, 606, 605, 580), (582, 607, 606, 581), (583, 608, 607, 582), (584, 609, 608, 583), (585, 610, 609, 584), (586, 611, 610, 585), (587, 612, 611, 586), (588, 613, 612, 587), (589, 614, 613, 588), (590, 615, 614, 589), (591, 616, 615, 590), (592, 617, 616, 591), (593, 618, 617, 592), (594, 619, 618, 593), (595, 620, 619, 594), (597, 622, 621, 596), (598, 623, 622, 597), (599, 624, 623, 598), (575, 600, 624, 599), (601, 626, 625, 600), (602, 627, 626, 601), (603, 628, 627, 602), (604, 629, 628, 603), (605, 630, 629, 604), (606, 631, 630, 605), (607, 632, 631, 606), (608, 633, 632, 607), (609, 634, 633, 608), (610, 635, 634, 609), (611, 636, 635, 610), (612, 637, 636, 611), (613, 638, 637, 612), (614, 639, 638, 613), (615, 640, 639, 614), (616, 641, 640, 615), (617, 642, 641, 616), (618, 643, 642, 617), (619, 644, 643, 618), (620, 645, 644, 619), (622, 647, 646, 621), (623, 648, 647, 622), (624, 649, 648, 623), (600, 625, 649, 624), (521, 546, 571, 596, 621, 646, 645, 620, 595, 570, 545, 520, 495, 470, 445, 420, 395, 370, 345, 346, 371, 396, 421, 446, 471, 496), (314, 313, 638, 639), (301, 300, 625, 626), (7, 8, 333, 332), (6, 7, 332, 331), (324, 323, 648, 649), (302, 301, 626, 627), (4, 5, 330, 329), (312, 311, 636, 637), (300, 324, 649, 625), (5, 6, 331, 330), (311, 310, 635, 636), (0, 1, 326, 325), (23, 24, 349, 348), (1, 2, 327, 326), (21, 22, 347, 346), (3, 4, 329, 328), (322, 321, 646, 647), (2, 3, 328, 327), (22, 23, 348, 347), (320, 319, 644, 645), (319, 318, 643, 644), (8, 9, 334, 333), (323, 322, 647, 648), (317, 316, 641, 642), (316, 315, 640, 641), (9, 10, 335, 334), (315, 314, 639, 640), (318, 317, 642, 643), (24, 0, 325, 349), (11, 12, 337, 336), (305, 304, 629, 630), (10, 11, 336, 335), (16, 17, 342, 341), (306, 305, 630, 631), (15, 16, 341, 340), (309, 308, 633, 634), (14, 15, 340, 339), (308, 307, 632, 633), (17, 18, 343, 342), (307, 306, 631, 632), (12, 13, 338, 337), (310, 309, 634, 635), (19, 20, 345, 344), (313, 312, 637, 638), (304, 303, 628, 629), (18, 19, 344, 343), (303, 302, 627, 628), (13, 14, 339, 338), (20, 21, 346, 345), (321, 320, 645, 646)])
_uv = me_torus_001.uv_layers.new(name='UVMap')
_uv.uv.foreach_set('vector', [0.7743, 0.9455, 0.7693, 0.9092, 0.7799, 0.9079, 0.7857, 0.9439, 0.7857, 0.9439, 0.7799, 0.9079, 0.7904, 0.9062, 0.7969, 0.9417, 0.7969, 0.9417, 0.7904, 0.9062, 0.8009, 0.9043, 0.8081, 0.9392, 0.8081, 0.9392, 0.8009, 0.9043, 0.8114, 0.9021, 0.8192, 0.9362, 0.8192, 0.9362, 0.8114, 0.9021, 0.8219, 0.8997, 0.8302, 0.9328, 0.8302, 0.9328, 0.8219, 0.8997, 0.8324, 0.897, 0.841, 0.9291, 0.841, 0.9291, 0.8324, 0.897, 0.843, 0.8942, 0.8518, 0.9252, 0.8518, 0.9252, 0.843, 0.8942, 0.8538, 0.8913, 0.8624, 0.9211, 0.8624, 0.9211, 0.8538, 0.8913, 0.8646, 0.8882, 0.873, 0.9168, 0.873, 0.9168, 0.8646, 0.8882, 0.8756, 0.885, 0.8836, 0.9126, 0.8836, 0.9126, 0.8756, 0.885, 0.8868, 0.8819, 0.8942, 0.9086, 0.8942, 0.9086, 0.8868, 0.8819, 0.8981, 0.8789, 0.9048, 0.9047, 0.9048, 0.9047, 0.8981, 0.8789, 0.9096, 0.876, 0.9155, 0.9011, 0.9155, 0.9011, 0.9096, 0.876, 0.9212, 0.8733, 0.9262, 0.8979, 0.9262, 0.8979, 0.9212, 0.8733, 0.9329, 0.8708, 0.9371, 0.8952, 0.9371, 0.8952, 0.9329, 0.8708, 0.9446, 0.8687, 0.9479, 0.893, 0.9479, 0.893, 0.9446, 0.8687, 0.9562, 0.8668, 0.9589, 0.8913, 0.9589, 0.8913, 0.9562, 0.8668, 0.9678, 0.8652, 0.9699, 0.8901, 0.9699, 0.8901, 0.9678, 0.8652, 0.9792, 0.8637, 0.981, 0.8892, 0.981, 0.8892, 0.9792, 0.8637, 0.9904, 0.8625, 0.9921, 0.8886, 0.7283, 0.9482, 0.7253, 0.9122, 0.7366, 0.9118, 0.7399, 0.9481, 0.7399, 0.9481, 0.7366, 0.9118, 0.7476, 0.9112, 0.7514, 0.9477, 0.7514, 0.9477, 0.7476, 0.9112, 0.7585, 0.9103, 0.7629, 0.9468, 0.7629, 0.9468, 0.7585, 0.9103, 0.7693, 0.9092, 0.7743, 0.9455, 0.7693, 0.9092, 0.7642, 0.8647, 0.7747, 0.8637, 0.7799, 0.9079, 0.7799, 0.9079, 0.7747, 0.8637, 0.7851, 0.8624, 0.7904, 0.9062, 0.7904, 0.9062, 0.7851, 0.8624, 0.7954, 0.861, 0.8009, 0.9043, 0.8009, 0.9043, 0.7954, 0.861, 0.8057, 0.8593, 0.8114, 0.9021, 0.8114, 0.9021, 0.8057, 0.8593, 0.8159, 0.8575, 0.8219, 0.8997, 0.8219, 0.8997, 0.8159, 0.8575, 0.8263, 0.8555, 0.8324, 0.897, 0.8324, 0.897, 0.8263, 0.8555, 0.8367, 0.8534, 0.843, 0.8942, 0.843, 0.8942, 0.8367, 0.8534, 0.8473, 0.8511, 0.8538, 0.8913, 0.8538, 0.8913, 0.8473, 0.8511, 0.8581, 0.8487, 0.8646, 0.8882, 0.8646, 0.8882, 0.8581, 0.8487, 0.8692, 0.8463, 0.8756, 0.885, 0.8756, 0.885, 0.8692, 0.8463, 0.8805, 0.8438, 0.8868, 0.8819, 0.8868, 0.8819, 0.8805, 0.8438, 0.8921, 0.8414, 0.8981, 0.8789, 0.8981, 0.8789, 0.8921, 0.8414, 0.9039, 0.839, 0.9096, 0.876, 0.9096, 0.876, 0.9039, 0.839, 0.9159, 0.8368, 0.9212, 0.8733, 0.9212, 0.8733, 0.9159, 0.8368, 0.928, 0.8347, 0.9329, 0.8708, 0.9329, 0.8708, 0.928, 0.8347, 0.9401, 0.8328, 0.9446, 0.8687, 0.9446, 0.8687, 0.9401, 0.8328, 0.9521, 0.831, 0.9562, 0.8668, 0.9562, 0.8668, 0.9521, 0.831, 0.9639, 0.8295, 0.9678, 0.8652, 0.9678, 0.8652, 0.9639, 0.8295, 0.9754, 0.8281, 0.9792, 0.8637, 0.9792, 0.8637, 0.9754, 0.8281, 0.9866, 0.8268, 0.9904, 0.8625, 0.7253, 0.9122, 0.7208, 0.8665, 0.7319, 0.8664, 0.7366, 0.9118, 0.7366, 0.9118, 0.7319, 0.8664, 0.7428, 0.8661, 0.7476, 0.9112, 0.7476, 0.9112, 0.7428, 0.8661, 0.7536, 0.8655, 0.7585, 0.9103, 0.7585, 0.9103, 0.7536, 0.8655, 0.7642, 0.8647, 0.7693, 0.9092, 0.7642, 0.8647, 0.7607, 0.8184, 0.7713, 0.8177, 0.7747, 0.8637, 0.7747, 0.8637, 0.7713, 0.8177, 0.7818, 0.8169, 0.7851, 0.8624, 0.7851, 0.8624, 0.7818, 0.8169, 0.7922, 0.8159, 0.7954, 0.861, 0.7954, 0.861, 0.7922, 0.8159, 0.8025, 0.8148, 0.8057, 0.8593, 0.8057, 0.8593, 0.8025, 0.8148, 0.8127, 0.8135, 0.8159, 0.8575, 0.8159, 0.8575, 0.8127, 0.8135, 0.823, 0.8121, 0.8263, 0.8555, 0.8263, 0.8555, 0.823, 0.8121, 0.8333, 0.8106, 0.8367, 0.8534, 0.8367, 0.8534, 0.8333, 0.8106, 0.8439, 0.8089, 0.8473, 0.8511, 0.8473, 0.8511, 0.8439, 0.8089, 0.8546, 0.8071, 0.8581, 0.8487, 0.8581, 0.8487, 0.8546, 0.8071, 0.8656, 0.8053, 0.8692, 0.8463, 0.8692, 0.8463, 0.8656, 0.8053, 0.8769, 0.8035, 0.8805, 0.8438, 0.8805, 0.8438, 0.8769, 0.8035, 0.8884, 0.8016, 0.8921, 0.8414, 0.8921, 0.8414, 0.8884, 0.8016, 0.9003, 0.7998, 0.9039, 0.839, 0.9039, 0.839, 0.9003, 0.7998, 0.9123, 0.798, 0.9159, 0.8368, 0.9159, 0.8368, 0.9123, 0.798, 0.9244, 0.7964, 0.928, 0.8347, 0.928, 0.8347, 0.9244, 0.7964, 0.9365, 0.7949, 0.9401, 0.8328, 0.9401, 0.8328, 0.9365, 0.7949, 0.9485, 0.7934, 0.9521, 0.831, 0.9521, 0.831, 0.9485, 0.7934, 0.9602, 0.7921, 0.9639, 0.8295, 0.9639, 0.8295, 0.9602, 0.7921, 0.9716, 0.791, 0.9754, 0.8281, 0.9754, 0.8281, 0.9716, 0.791, 0.9827, 0.79, 0.9866, 0.8268, 0.7208, 0.8665, 0.7173, 0.8189, 0.7284, 0.8191, 0.7319, 0.8664, 0.7319, 0.8664, 0.7284, 0.8191, 0.7393, 0.819, 0.7428, 0.8661, 0.7428, 0.8661, 0.7393, 0.819, 0.75, 0.8188, 0.7536, 0.8655, 0.7536, 0.8655, 0.75, 0.8188, 0.7607, 0.8184, 0.7642, 0.8647, 0.7607, 0.8184, 0.7588, 0.7698, 0.7695, 0.7696, 0.7713, 0.8177, 0.7713, 0.8177, 0.7695, 0.7696, 0.7801, 0.7693, 0.7818, 0.8169, 0.7818, 0.8169, 0.7801, 0.7693, 0.7906, 0.7689, 0.7922, 0.8159, 0.7922, 0.8159, 0.7906, 0.7689, 0.8009, 0.7683, 0.8025, 0.8148, 0.8025, 0.8148, 0.8009, 0.7683, 0.8112, 0.7676, 0.8127, 0.8135, 0.8127, 0.8135, 0.8112, 0.7676, 0.8215, 0.7668, 0.823, 0.8121, 0.823, 0.8121, 0.8215, 0.7668, 0.8319, 0.766, 0.8333, 0.8106, 0.8333, 0.8106, 0.8319, 0.766, 0.8424, 0.765, 0.8439, 0.8089, 0.8439, 0.8089, 0.8424, 0.765, 0.8531, 0.7639, 0.8546, 0.8071, 0.8546, 0.8071, 0.8531, 0.7639, 0.864, 0.7628, 0.8656, 0.8053, 0.8656, 0.8053, 0.864, 0.7628, 0.8752, 0.7616, 0.8769, 0.8035, 0.8769, 0.8035, 0.8752, 0.7616, 0.8867, 0.7604, 0.8884, 0.8016, 0.8884, 0.8016, 0.8867, 0.7604, 0.8983, 0.7591, 0.9003, 0.7998, 0.9003, 0.7998, 0.8983, 0.7591, 0.9102, 0.7579, 0.9123, 0.798, 0.9123, 0.798, 0.9102, 0.7579, 0.9221, 0.7567, 0.9244, 0.7964, 0.9244, 0.7964, 0.9221, 0.7567, 0.934, 0.7556, 0.9365, 0.7949, 0.9365, 0.7949, 0.934, 0.7556, 0.9458, 0.7546, 0.9485, 0.7934, 0.9485, 0.7934, 0.9458, 0.7546, 0.9574, 0.7535, 0.9602, 0.7921, 0.9602, 0.7921, 0.9574, 0.7535, 0.9687, 0.7526, 0.9716, 0.791, 0.9716, 0.791, 0.9687, 0.7526, 0.9796, 0.7518, 0.9827, 0.79, 0.7173, 0.8189, 0.7151, 0.7695, 0.7262, 0.77, 0.7284, 0.8191, 0.7284, 0.8191, 0.7262, 0.77, 0.7372, 0.7701, 0.7393, 0.819, 0.7393, 0.819, 0.7372, 0.7701, 0.748, 0.77, 0.75, 0.8188, 0.75, 0.8188, 0.748, 0.77, 0.7588, 0.7698, 0.7607, 0.8184, 0.7588, 0.7698, 0.7581, 0.72, 0.7689, 0.7202, 0.7695, 0.7696, 0.7695, 0.7696, 0.7689, 0.7202, 0.7796, 0.7203, 0.7801, 0.7693, 0.7801, 0.7693, 0.7796, 0.7203, 0.7902, 0.7204, 0.7906, 0.7689, 0.7906, 0.7689, 0.7902, 0.7204, 0.8007, 0.7204, 0.8009, 0.7683, 0.8009, 0.7683, 0.8007, 0.7204, 0.8112, 0.7203, 0.8112, 0.7676, 0.8112, 0.7676, 0.8112, 0.7203, 0.8216, 0.7201, 0.8215, 0.7668, 0.8215, 0.7668, 0.8216, 0.7201, 0.832, 0.7198, 0.8319, 0.766, 0.8319, 0.766, 0.832, 0.7198, 0.8424, 0.7194, 0.8424, 0.765, 0.8424, 0.765, 0.8424, 0.7194, 0.8529, 0.7189, 0.8531, 0.7639, 0.8531, 0.7639, 0.8529, 0.7189, 0.8636, 0.7183, 0.864, 0.7628, 0.864, 0.7628, 0.8636, 0.7183, 0.8746, 0.7176, 0.8752, 0.7616, 0.8752, 0.7616, 0.8746, 0.7176, 0.8858, 0.7169, 0.8867, 0.7604, 0.8867, 0.7604, 0.8858, 0.7169, 0.8973, 0.7161, 0.8983, 0.7591, 0.8983, 0.7591, 0.8973, 0.7161, 0.909, 0.7154, 0.9102, 0.7579, 0.9102, 0.7579, 0.909, 0.7154, 0.9208, 0.7146, 0.9221, 0.7567, 0.9221, 0.7567, 0.9208, 0.7146, 0.9325, 0.7139, 0.934, 0.7556, 0.934, 0.7556, 0.9325, 0.7139, 0.9442, 0.7132, 0.9458, 0.7546, 0.9458, 0.7546, 0.9442, 0.7132, 0.9557, 0.7124, 0.9574, 0.7535, 0.9574, 0.7535, 0.9557, 0.7124, 0.9668, 0.7117, 0.9687, 0.7526, 0.9687, 0.7526, 0.9668, 0.7117, 0.9776, 0.7111, 0.9796, 0.7518, 0.7151, 0.7695, 0.714, 0.7193, 0.7252, 0.7198, 0.7262, 0.77, 0.7262, 0.77, 0.7252, 0.7198, 0.7362, 0.7201, 0.7372, 0.7701, 0.7372, 0.7701, 0.7362, 0.7201, 0.7472, 0.7201, 0.748, 0.77, 0.748, 0.77, 0.7472, 0.7201, 0.7581, 0.72, 0.7588, 0.7698, 0.7581, 0.72, 0.7581, 0.6703, 0.769, 0.6705, 0.7689, 0.7202, 0.7689, 0.7202, 0.769, 0.6705, 0.7799, 0.6707, 0.7796, 0.7203, 0.7796, 0.7203, 0.7799, 0.6707, 0.7906, 0.6708, 0.7902, 0.7204, 0.7902, 0.7204, 0.7906, 0.6708, 0.8012, 0.6709, 0.8007, 0.7204, 0.8007, 0.7204, 0.8012, 0.6709, 0.8116, 0.671, 0.8112, 0.7203, 0.8112, 0.7203, 0.8116, 0.671, 0.8219, 0.6711, 0.8216, 0.7201, 0.8216, 0.7201, 0.8219, 0.6711, 0.8321, 0.6712, 0.832, 0.7198, 0.832, 0.7198, 0.8321, 0.6712, 0.8424, 0.6713, 0.8424, 0.7194, 0.8424, 0.7194, 0.8424, 0.6713, 0.8528, 0.6714, 0.8529, 0.7189, 0.8529, 0.7189, 0.8528, 0.6714, 0.8634, 0.6714, 0.8636, 0.7183, 0.8636, 0.7183, 0.8634, 0.6714, 0.8743, 0.6713, 0.8746, 0.7176, 0.8746, 0.7176, 0.8743, 0.6713, 0.8855, 0.6712, 0.8858, 0.7169, 0.8858, 0.7169, 0.8855, 0.6712, 0.897, 0.6711, 0.8973, 0.7161, 0.8973, 0.7161, 0.897, 0.6711, 0.9086, 0.6708, 0.909, 0.7154, 0.909, 0.7154, 0.9086, 0.6708, 0.9204, 0.6705, 0.9208, 0.7146, 0.9208, 0.7146, 0.9204, 0.6705, 0.9322, 0.6702, 0.9325, 0.7139, 0.9325, 0.7139, 0.9322, 0.6702, 0.9438, 0.6697, 0.9442, 0.7132, 0.9442, 0.7132, 0.9438, 0.6697, 0.9552, 0.6693, 0.9557, 0.7124, 0.9557, 0.7124, 0.9552, 0.6693, 0.9663, 0.6688, 0.9668, 0.7117, 0.9668, 0.7117, 0.9663, 0.6688, 0.977, 0.6682, 0.9776, 0.7111, 0.714, 0.7193, 0.7138, 0.669, 0.725, 0.6694, 0.7252, 0.7198, 0.7252, 0.7198, 0.725, 0.6694, 0.7361, 0.6697, 0.7362, 0.7201, 0.7362, 0.7201, 0.7361, 0.6697, 0.7471, 0.67, 0.7472, 0.7201, 0.7472, 0.7201, 0.7471, 0.67, 0.7581, 0.6703, 0.7581, 0.72, 0.7581, 0.6703, 0.7587, 0.6197, 0.7695, 0.6199, 0.769, 0.6705, 0.769, 0.6705, 0.7695, 0.6199, 0.7802, 0.6201, 0.7799, 0.6707, 0.7799, 0.6707, 0.7802, 0.6201, 0.7908, 0.6203, 0.7906, 0.6708, 0.7906, 0.6708, 0.7908, 0.6203, 0.8014, 0.6205, 0.8012, 0.6709, 0.8012, 0.6709, 0.8014, 0.6205, 0.8118, 0.6207, 0.8116, 0.671, 0.8116, 0.671, 0.8118, 0.6207, 0.8221, 0.6211, 0.8219, 0.6711, 0.8219, 0.6711, 0.8221, 0.6211, 0.8324, 0.6216, 0.8321, 0.6712, 0.8321, 0.6712, 0.8324, 0.6216, 0.8428, 0.6222, 0.8424, 0.6713, 0.8424, 0.6713, 0.8428, 0.6222, 0.8532, 0.6228, 0.8528, 0.6714, 0.8528, 0.6714, 0.8532, 0.6228, 0.8639, 0.6234, 0.8634, 0.6714, 0.8634, 0.6714, 0.8639, 0.6234, 0.8749, 0.624, 0.8743, 0.6713, 0.8743, 0.6713, 0.8749, 0.624, 0.8861, 0.6245, 0.8855, 0.6712, 0.8855, 0.6712, 0.8861, 0.6245, 0.8977, 0.625, 0.897, 0.6711, 0.897, 0.6711, 0.8977, 0.625, 0.9093, 0.6253, 0.9086, 0.6708, 0.9086, 0.6708, 0.9093, 0.6253, 0.9211, 0.6254, 0.9204, 0.6705, 0.9204, 0.6705, 0.9211, 0.6254, 0.9329, 0.6255, 0.9322, 0.6702, 0.9322, 0.6702, 0.9329, 0.6255, 0.9447, 0.6254, 0.9438, 0.6697, 0.9438, 0.6697, 0.9447, 0.6254, 0.9561, 0.6252, 0.9552, 0.6693, 0.9552, 0.6693, 0.9561, 0.6252, 0.9673, 0.6248, 0.9663, 0.6688, 0.9663, 0.6688, 0.9673, 0.6248, 0.9781, 0.6244, 0.977, 0.6682, 0.7138, 0.669, 0.7146, 0.618, 0.7258, 0.6182, 0.725, 0.6694, 0.725, 0.6694, 0.7258, 0.6182, 0.7368, 0.6186, 0.7361, 0.6697, 0.7361, 0.6697, 0.7368, 0.6186, 0.7478, 0.6191, 0.7471, 0.67, 0.7471, 0.67, 0.7478, 0.6191, 0.7587, 0.6197, 0.7581, 0.6703, 0.7587, 0.6197, 0.7601, 0.5678, 0.7708, 0.5685, 0.7695, 0.6199, 0.7695, 0.6199, 0.7708, 0.5685, 0.7814, 0.5691, 0.7802, 0.6201, 0.7802, 0.6201, 0.7814, 0.5691, 0.7919, 0.5698, 0.7908, 0.6203, 0.7908, 0.6203, 0.7919, 0.5698, 0.8022, 0.5706, 0.8014, 0.6205, 0.8014, 0.6205, 0.8022, 0.5706, 0.8125, 0.5714, 0.8118, 0.6207, 0.8118, 0.6207, 0.8125, 0.5714, 0.8228, 0.5723, 0.8221, 0.6211, 0.8221, 0.6211, 0.8228, 0.5723, 0.8332, 0.5732, 0.8324, 0.6216, 0.8324, 0.6216, 0.8332, 0.5732, 0.8436, 0.5742, 0.8428, 0.6222, 0.8428, 0.6222, 0.8436, 0.5742, 0.8543, 0.5752, 0.8532, 0.6228, 0.8532, 0.6228, 0.8543, 0.5752, 0.8652, 0.5763, 0.8639, 0.6234, 0.8639, 0.6234, 0.8652, 0.5763, 0.8763, 0.5774, 0.8749, 0.624, 0.8749, 0.624, 0.8763, 0.5774, 0.8877, 0.5784, 0.8861, 0.6245, 0.8861, 0.6245, 0.8877, 0.5784, 0.8993, 0.5793, 0.8977, 0.625, 0.8977, 0.625, 0.8993, 0.5793, 0.9111, 0.5801, 0.9093, 0.6253, 0.9093, 0.6253, 0.9111, 0.5801, 0.923, 0.5807, 0.9211, 0.6254, 0.9211, 0.6254, 0.923, 0.5807, 0.9349, 0.5812, 0.9329, 0.6255, 0.9329, 0.6255, 0.9349, 0.5812, 0.9468, 0.5814, 0.9447, 0.6254, 0.9447, 0.6254, 0.9468, 0.5814, 0.9583, 0.5815, 0.9561, 0.6252, 0.9561, 0.6252, 0.9583, 0.5815, 0.9696, 0.5814, 0.9673, 0.6248, 0.9673, 0.6248, 0.9696, 0.5814, 0.9805, 0.5812, 0.9781, 0.6244, 0.7146, 0.618, 0.7165, 0.5657, 0.7276, 0.566, 0.7258, 0.6182, 0.7258, 0.6182, 0.7276, 0.566, 0.7385, 0.5665, 0.7368, 0.6186, 0.7368, 0.6186, 0.7385, 0.5665, 0.7493, 0.5671, 0.7478, 0.6191, 0.7478, 0.6191, 0.7493, 0.5671, 0.7601, 0.5678, 0.7587, 0.6197, 0.7601, 0.5678, 0.7629, 0.5161, 0.7735, 0.5172, 0.7708, 0.5685, 0.7708, 0.5685, 0.7735, 0.5172, 0.7839, 0.5184, 0.7814, 0.5691, 0.7814, 0.5691, 0.7839, 0.5184, 0.7943, 0.5196, 0.7919, 0.5698, 0.7919, 0.5698, 0.7943, 0.5196, 0.8045, 0.521, 0.8022, 0.5706, 0.8022, 0.5706, 0.8045, 0.521, 0.8148, 0.5225, 0.8125, 0.5714, 0.8125, 0.5714, 0.8148, 0.5225, 0.825, 0.5241, 0.8228, 0.5723, 0.8228, 0.5723, 0.825, 0.5241, 0.8353, 0.5257, 0.8332, 0.5732, 0.8332, 0.5732, 0.8353, 0.5257, 0.8458, 0.5275, 0.8436, 0.5742, 0.8436, 0.5742, 0.8458, 0.5275, 0.8565, 0.5292, 0.8543, 0.5752, 0.8543, 0.5752, 0.8565, 0.5292, 0.8675, 0.531, 0.8652, 0.5763, 0.8652, 0.5763, 0.8675, 0.531, 0.8787, 0.5327, 0.8763, 0.5774, 0.8763, 0.5774, 0.8787, 0.5327, 0.8902, 0.5343, 0.8877, 0.5784, 0.8877, 0.5784, 0.8902, 0.5343, 0.902, 0.5357, 0.8993, 0.5793, 0.8993, 0.5793, 0.902, 0.5357, 0.914, 0.537, 0.9111, 0.5801, 0.9111, 0.5801, 0.914, 0.537, 0.9261, 0.538, 0.923, 0.5807, 0.923, 0.5807, 0.9261, 0.538, 0.9381, 0.5389, 0.9349, 0.5812, 0.9349, 0.5812, 0.9381, 0.5389, 0.9501, 0.5395, 0.9468, 0.5814, 0.9468, 0.5814, 0.9501, 0.5395, 0.9618, 0.54, 0.9583, 0.5815, 0.9583, 0.5815, 0.9618, 0.54, 0.9732, 0.5403, 0.9696, 0.5814, 0.9696, 0.5814, 0.9732, 0.5403, 0.9842, 0.5403, 0.9805, 0.5812, 0.7165, 0.5657, 0.7195, 0.5132, 0.7306, 0.5137, 0.7276, 0.566, 0.7276, 0.566, 0.7306, 0.5137, 0.7414, 0.5144, 0.7385, 0.5665, 0.7385, 0.5665, 0.7414, 0.5144, 0.7522, 0.5152, 0.7493, 0.5671, 0.7493, 0.5671, 0.7522, 0.5152, 0.7629, 0.5161, 0.7601, 0.5678, 0.7629, 0.5161, 0.7671, 0.4652, 0.7776, 0.4666, 0.7735, 0.5172, 0.7735, 0.5172, 0.7776, 0.4666, 0.7879, 0.4683, 0.7839, 0.5184, 0.7839, 0.5184, 0.7879, 0.4683, 0.7982, 0.4702, 0.7943, 0.5196, 0.7943, 0.5196, 0.7982, 0.4702, 0.8085, 0.4721, 0.8045, 0.521, 0.8045, 0.521, 0.8085, 0.4721, 0.8187, 0.4742, 0.8148, 0.5225, 0.8148, 0.5225, 0.8187, 0.4742, 0.829, 0.4765, 0.825, 0.5241, 0.825, 0.5241, 0.829, 0.4765, 0.8394, 0.4788, 0.8353, 0.5257, 0.8353, 0.5257, 0.8394, 0.4788, 0.8499, 0.4813, 0.8458, 0.5275, 0.8458, 0.5275, 0.8499, 0.4813, 0.8607, 0.4837, 0.8565, 0.5292, 0.8565, 0.5292, 0.8607, 0.4837, 0.8717, 0.4862, 0.8675, 0.531, 0.8675, 0.531, 0.8717, 0.4862, 0.883, 0.4886, 0.8787, 0.5327, 0.8787, 0.5327, 0.883, 0.4886, 0.8945, 0.4908, 0.8902, 0.5343, 0.8902, 0.5343, 0.8945, 0.4908, 0.9063, 0.4929, 0.902, 0.5357, 0.902, 0.5357, 0.9063, 0.4929, 0.9182, 0.4947, 0.914, 0.537, 0.914, 0.537, 0.9182, 0.4947, 0.9303, 0.4963, 0.9261, 0.538, 0.9261, 0.538, 0.9303, 0.4963, 0.9424, 0.4976, 0.9381, 0.5389, 0.9381, 0.5389, 0.9424, 0.4976, 0.9543, 0.4986, 0.9501, 0.5395, 0.9501, 0.5395, 0.9543, 0.4986, 0.9661, 0.4993, 0.9618, 0.54, 0.9618, 0.54, 0.9661, 0.4993, 0.9776, 0.4998, 0.9732, 0.5403, 0.9732, 0.5403, 0.9776, 0.4998, 0.9887, 0.5001, 0.9842, 0.5403, 0.7195, 0.5132, 0.7237, 0.461, 0.7349, 0.4618, 0.7306, 0.5137, 0.7306, 0.5137, 0.7349, 0.4618, 0.7458, 0.4627, 0.7414, 0.5144, 0.7414, 0.5144, 0.7458, 0.4627, 0.7565, 0.4639, 0.7522, 0.5152, 0.7522, 0.5152, 0.7565, 0.4639, 0.7671, 0.4652, 0.7629, 0.5161, 0.7671, 0.4652, 0.7728, 0.4149, 0.7834, 0.4168, 0.7776, 0.4666, 0.7776, 0.4666, 0.7834, 0.4168, 0.794, 0.4189, 0.7879, 0.4683, 0.7879, 0.4683, 0.794, 0.4189, 0.8044, 0.4213, 0.7982, 0.4702, 0.7982, 0.4702, 0.8044, 0.4213, 0.8149, 0.4239, 0.8085, 0.4721, 0.8085, 0.4721, 0.8149, 0.4239, 0.8253, 0.4267, 0.8187, 0.4742, 0.8187, 0.4742, 0.8253, 0.4267, 0.8358, 0.4297, 0.829, 0.4765, 0.829, 0.4765, 0.8358, 0.4297, 0.8463, 0.4328, 0.8394, 0.4788, 0.8394, 0.4788, 0.8463, 0.4328, 0.857, 0.436, 0.8499, 0.4813, 0.8499, 0.4813, 0.857, 0.436, 0.8678, 0.4393, 0.8607, 0.4837, 0.8607, 0.4837, 0.8678, 0.4393, 0.8787, 0.4426, 0.8717, 0.4862, 0.8717, 0.4862, 0.8787, 0.4426, 0.8899, 0.4458, 0.883, 0.4886, 0.883, 0.4886, 0.8899, 0.4458, 0.9011, 0.4487, 0.8945, 0.4908, 0.8945, 0.4908, 0.9011, 0.4487, 0.9126, 0.4514, 0.9063, 0.4929, 0.9063, 0.4929, 0.9126, 0.4514, 0.9241, 0.4538, 0.9182, 0.4947, 0.9182, 0.4947, 0.9241, 0.4538, 0.9357, 0.4558, 0.9303, 0.4963, 0.9303, 0.4963, 0.9357, 0.4558, 0.9474, 0.4574, 0.9424, 0.4976, 0.9424, 0.4976, 0.9474, 0.4574, 0.959, 0.4586, 0.9543, 0.4986, 0.9543, 0.4986, 0.959, 0.4586, 0.9706, 0.4594, 0.9661, 0.4993, 0.9661, 0.4993, 0.9706, 0.4594, 0.9819, 0.4599, 0.9776, 0.4998, 0.9776, 0.4998, 0.9819, 0.4599, 0.9931, 0.4602, 0.9887, 0.5001, 0.7237, 0.461, 0.7289, 0.4094, 0.7402, 0.4106, 0.7349, 0.4618, 0.7349, 0.4618, 0.7402, 0.4106, 0.7513, 0.4118, 0.7458, 0.4627, 0.7458, 0.4627, 0.7513, 0.4118, 0.7621, 0.4132, 0.7565, 0.4639, 0.7565, 0.4639, 0.7621, 0.4132, 0.7728, 0.4149, 0.7671, 0.4652, 0.7728, 0.4149, 0.7785, 0.3729, 0.7898, 0.3751, 0.7834, 0.4168, 0.7834, 0.4168, 0.7898, 0.3751, 0.801, 0.3778, 0.794, 0.4189, 0.794, 0.4189, 0.801, 0.3778, 0.8121, 0.3809, 0.8044, 0.4213, 0.8044, 0.4213, 0.8121, 0.3809, 0.8232, 0.3844, 0.8149, 0.4239, 0.8149, 0.4239, 0.8232, 0.3844, 0.8341, 0.3884, 0.8253, 0.4267, 0.8253, 0.4267, 0.8341, 0.3884, 0.8448, 0.3926, 0.8358, 0.4297, 0.8358, 0.4297, 0.8448, 0.3926, 0.8555, 0.3971, 0.8463, 0.4328, 0.8463, 0.4328, 0.8555, 0.3971, 0.8661, 0.4016, 0.857, 0.436, 0.857, 0.436, 0.8661, 0.4016, 0.8767, 0.4063, 0.8678, 0.4393, 0.8678, 0.4393, 0.8767, 0.4063, 0.8872, 0.4108, 0.8787, 0.4426, 0.8787, 0.4426, 0.8872, 0.4108, 0.8977, 0.4151, 0.8899, 0.4458, 0.8899, 0.4458, 0.8977, 0.4151, 0.9082, 0.419, 0.9011, 0.4487, 0.9011, 0.4487, 0.9082, 0.419, 0.9189, 0.4225, 0.9126, 0.4514, 0.9126, 0.4514, 0.9189, 0.4225, 0.9295, 0.4255, 0.9241, 0.4538, 0.9241, 0.4538, 0.9295, 0.4255, 0.9403, 0.4279, 0.9357, 0.4558, 0.9357, 0.4558, 0.9403, 0.4279, 0.9511, 0.4296, 0.9474, 0.4574, 0.9474, 0.4574, 0.9511, 0.4296, 0.962, 0.4306, 0.959, 0.4586, 0.959, 0.4586, 0.962, 0.4306, 0.973, 0.431, 0.9706, 0.4594, 0.9706, 0.4594, 0.973, 0.431, 0.9841, 0.431, 0.9819, 0.4599, 0.9819, 0.4599, 0.9841, 0.431, 0.9952, 0.4306, 0.9931, 0.4602, 0.7289, 0.4094, 0.7325, 0.3678, 0.7441, 0.3685, 0.7402, 0.4106, 0.7402, 0.4106, 0.7441, 0.3685, 0.7556, 0.3696, 0.7513, 0.4118, 0.7513, 0.4118, 0.7556, 0.3696, 0.7671, 0.371, 0.7621, 0.4132, 0.7621, 0.4132, 0.7671, 0.371, 0.7785, 0.3729, 0.7728, 0.4149, 0.1251, 0.3329, 0.126, 0.2811, 0.1311, 0.2288, 0.1417, 0.1775, 0.1585, 0.1291, 0.1823, 0.08514, 0.2066, 0.05433, 0.2642, 0.112, 0.2464, 0.1343, 0.2274, 0.1681, 0.2137, 0.2055, 0.2051, 0.2453, 0.2002, 0.2878, 0.1982, 0.3322, 0.1997, 0.3769, 0.2049, 0.4202, 0.2136, 0.4603, 0.2273, 0.4977, 0.2463, 0.5315, 0.2641, 0.5539, 0.2064, 0.6115, 0.1821, 0.5806, 0.1584, 0.5367, 0.1416, 0.4882, 0.131, 0.4369, 0.1259, 0.3847, 0.3692, 0.2111, 0.4133, 0.2167, 0.4116, 0.2272, 0.3674, 0.2227, 0.3716, 0.1996, 0.4152, 0.2062, 0.4133, 0.2167, 0.3692, 0.2111, 0.3746, 0.1883, 0.4173, 0.1958, 0.4152, 0.2062, 0.3716, 0.1996, 0.378, 0.1771, 0.4198, 0.1853, 0.4173, 0.1958, 0.3746, 0.1883, 0.3819, 0.1659, 0.4225, 0.1748, 0.4198, 0.1853, 0.378, 0.1771, 0.3861, 0.1549, 0.4255, 0.1643, 0.4225, 0.1748, 0.3819, 0.1659, 0.3906, 0.144, 0.4286, 0.1537, 0.4255, 0.1643, 0.3861, 0.1549, 0.3953, 0.1331, 0.4319, 0.1429, 0.4286, 0.1537, 0.3906, 0.144, 0.4, 0.1223, 0.4352, 0.132, 0.4319, 0.1429, 0.3953, 0.1331, 0.4048, 0.1116, 0.4386, 0.121, 0.4352, 0.132, 0.4, 0.1223, 0.4094, 0.1008, 0.442, 0.1097, 0.4386, 0.121, 0.4048, 0.1116, 0.4137, 0.08989, 0.4453, 0.09835, 0.442, 0.1097, 0.4094, 0.1008, 0.4177, 0.07894, 0.4485, 0.08679, 0.4453, 0.09835, 0.4137, 0.08989, 0.4213, 0.06791, 0.4513, 0.07511, 0.4485, 0.08679, 0.4177, 0.07894, 0.4243, 0.05679, 0.4539, 0.06337, 0.4513, 0.07511, 0.4213, 0.06791, 0.4267, 0.04568, 0.4562, 0.05164, 0.4539, 0.06337, 0.4243, 0.05679, 0.4288, 0.03447, 0.4583, 0.04, 0.4562, 0.05164, 0.4267, 0.04568, 0.4305, 0.02307, 0.4602, 0.02854, 0.4583, 0.04, 0.4288, 0.03447, 0.4321, 0.01163, 0.4618, 0.01737, 0.4602, 0.02854, 0.4305, 0.02307, 0.434, 0.00092, 0.4633, 0.006978, 0.4618, 0.01737, 0.4321, 0.01163, 0.365, 0.2574, 0.4085, 0.259, 0.408, 0.2695, 0.3657, 0.2683, 0.3652, 0.246, 0.4093, 0.2483, 0.4085, 0.259, 0.365, 0.2574, 0.366, 0.2344, 0.4103, 0.2377, 0.4093, 0.2483, 0.3652, 0.246, 0.3674, 0.2227, 0.4116, 0.2272, 0.4103, 0.2377, 0.366, 0.2344, 0.4133, 0.2167, 0.4642, 0.2218, 0.4629, 0.232, 0.4116, 0.2272, 0.4152, 0.2062, 0.4658, 0.2116, 0.4642, 0.2218, 0.4133, 0.2167, 0.4173, 0.1958, 0.4675, 0.2015, 0.4658, 0.2116, 0.4152, 0.2062, 0.4198, 0.1853, 0.4694, 0.1914, 0.4675, 0.2015, 0.4173, 0.1958, 0.4225, 0.1748, 0.4715, 0.1813, 0.4694, 0.1914, 0.4198, 0.1853, 0.4255, 0.1643, 0.4738, 0.1711, 0.4715, 0.1813, 0.4225, 0.1748, 0.4286, 0.1537, 0.4762, 0.1609, 0.4738, 0.1711, 0.4255, 0.1643, 0.4319, 0.1429, 0.4787, 0.1504, 0.4762, 0.1609, 0.4286, 0.1537, 0.4352, 0.132, 0.4812, 0.1397, 0.4787, 0.1504, 0.4319, 0.1429, 0.4386, 0.121, 0.4838, 0.1288, 0.4812, 0.1397, 0.4352, 0.132, 0.442, 0.1097, 0.4864, 0.1176, 0.4838, 0.1288, 0.4386, 0.121, 0.4453, 0.09835, 0.4889, 0.1061, 0.4864, 0.1176, 0.442, 0.1097, 0.4485, 0.08679, 0.4913, 0.09447, 0.4889, 0.1061, 0.4453, 0.09835, 0.4513, 0.07511, 0.4936, 0.08262, 0.4913, 0.09447, 0.4485, 0.08679, 0.4539, 0.06337, 0.4956, 0.0707, 0.4936, 0.08262, 0.4513, 0.07511, 0.4562, 0.05164, 0.4974, 0.05879, 0.4956, 0.0707, 0.4539, 0.06337, 0.4583, 0.04, 0.499, 0.04703, 0.4974, 0.05879, 0.4562, 0.05164, 0.4602, 0.02854, 0.5004, 0.03551, 0.499, 0.04703, 0.4583, 0.04, 0.4618, 0.01737, 0.5015, 0.02433, 0.5004, 0.03551, 0.4602, 0.02854, 0.4633, 0.006978, 0.5024, 0.01396, 0.5015, 0.02433, 0.4618, 0.01737, 0.4085, 0.259, 0.4601, 0.2632, 0.4595, 0.2735, 0.408, 0.2695, 0.4093, 0.2483, 0.4609, 0.2527, 0.4601, 0.2632, 0.4085, 0.259, 0.4103, 0.2377, 0.4618, 0.2423, 0.4609, 0.2527, 0.4093, 0.2483, 0.4116, 0.2272, 0.4629, 0.232, 0.4618, 0.2423, 0.4103, 0.2377, 0.4642, 0.2218, 0.5153, 0.2254, 0.5143, 0.2357, 0.4629, 0.232, 0.4658, 0.2116, 0.5165, 0.2153, 0.5153, 0.2254, 0.4642, 0.2218, 0.4675, 0.2015, 0.5177, 0.2052, 0.5165, 0.2153, 0.4658, 0.2116, 0.4694, 0.1914, 0.5191, 0.1952, 0.5177, 0.2052, 0.4675, 0.2015, 0.4715, 0.1813, 0.5206, 0.1852, 0.5191, 0.1952, 0.4694, 0.1914, 0.4738, 0.1711, 0.5223, 0.1752, 0.5206, 0.1852, 0.4715, 0.1813, 0.4762, 0.1609, 0.524, 0.1651, 0.5223, 0.1752, 0.4738, 0.1711, 0.4787, 0.1504, 0.5258, 0.1548, 0.524, 0.1651, 0.4762, 0.1609, 0.4812, 0.1397, 0.5277, 0.1443, 0.5258, 0.1548, 0.4787, 0.1504, 0.4838, 0.1288, 0.5296, 0.1335, 0.5277, 0.1443, 0.4812, 0.1397, 0.4864, 0.1176, 0.5314, 0.1225, 0.5296, 0.1335, 0.4838, 0.1288, 0.4889, 0.1061, 0.5333, 0.1112, 0.5314, 0.1225, 0.4864, 0.1176, 0.4913, 0.09447, 0.535, 0.09963, 0.5333, 0.1112, 0.4889, 0.1061, 0.4936, 0.08262, 0.5366, 0.0879, 0.535, 0.09963, 0.4913, 0.09447, 0.4956, 0.0707, 0.538, 0.07607, 0.5366, 0.0879, 0.4936, 0.08262, 0.4974, 0.05879, 0.5392, 0.06425, 0.538, 0.07607, 0.4956, 0.0707, 0.499, 0.04703, 0.5402, 0.05256, 0.5392, 0.06425, 0.4974, 0.05879, 0.5004, 0.03551, 0.5411, 0.04113, 0.5402, 0.05256, 0.499, 0.04703, 0.5015, 0.02433, 0.5417, 0.03004, 0.5411, 0.04113, 0.5004, 0.03551, 0.5024, 0.01396, 0.5421, 0.0197, 0.5417, 0.03004, 0.5015, 0.02433, 0.4601, 0.2632, 0.512, 0.2668, 0.5117, 0.277, 0.4595, 0.2735, 0.4609, 0.2527, 0.5127, 0.2563, 0.512, 0.2668, 0.4601, 0.2632, 0.4618, 0.2423, 0.5134, 0.246, 0.5127, 0.2563, 0.4609, 0.2527, 0.4629, 0.232, 0.5143, 0.2357, 0.5134, 0.246, 0.4618, 0.2423, 0.5153, 0.2254, 0.5669, 0.2277, 0.5662, 0.238, 0.5143, 0.2357, 0.5165, 0.2153, 0.5675, 0.2175, 0.5669, 0.2277, 0.5153, 0.2254, 0.5177, 0.2052, 0.5683, 0.2074, 0.5675, 0.2175, 0.5165, 0.2153, 0.5191, 0.1952, 0.5691, 0.1973, 0.5683, 0.2074, 0.5177, 0.2052, 0.5206, 0.1852, 0.57, 0.1873, 0.5691, 0.1973, 0.5191, 0.1952, 0.5223, 0.1752, 0.571, 0.1773, 0.57, 0.1873, 0.5206, 0.1852, 0.524, 0.1651, 0.572, 0.1673, 0.571, 0.1773, 0.5223, 0.1752, 0.5258, 0.1548, 0.5731, 0.1571, 0.572, 0.1673, 0.524, 0.1651, 0.5277, 0.1443, 0.5742, 0.1467, 0.5731, 0.1571, 0.5258, 0.1548, 0.5296, 0.1335, 0.5754, 0.1361, 0.5742, 0.1467, 0.5277, 0.1443, 0.5314, 0.1225, 0.5765, 0.1252, 0.5754, 0.1361, 0.5296, 0.1335, 0.5333, 0.1112, 0.5776, 0.114, 0.5765, 0.1252, 0.5314, 0.1225, 0.535, 0.09963, 0.5786, 0.1027, 0.5776, 0.114, 0.5333, 0.1112, 0.5366, 0.0879, 0.5796, 0.09117, 0.5786, 0.1027, 0.535, 0.09963, 0.538, 0.07607, 0.5804, 0.07957, 0.5796, 0.09117, 0.5366, 0.0879, 0.5392, 0.06425, 0.5811, 0.06797, 0.5804, 0.07957, 0.538, 0.07607, 0.5402, 0.05256, 0.5816, 0.05649, 0.5811, 0.06797, 0.5392, 0.06425, 0.5411, 0.04113, 0.5821, 0.04524, 0.5816, 0.05649, 0.5402, 0.05256, 0.5417, 0.03004, 0.5823, 0.03427, 0.5821, 0.04524, 0.5411, 0.04113, 0.5421, 0.0197, 0.5824, 0.02403, 0.5823, 0.03427, 0.5417, 0.03004, 0.512, 0.2668, 0.5643, 0.2692, 0.5641, 0.2795, 0.5117, 0.277, 0.5127, 0.2563, 0.5648, 0.2588, 0.5643, 0.2692, 0.512, 0.2668, 0.5134, 0.246, 0.5655, 0.2484, 0.5648, 0.2588, 0.5127, 0.2563, 0.5143, 0.2357, 0.5662, 0.238, 0.5655, 0.2484, 0.5134, 0.246, 0.5669, 0.2277, 0.618, 0.2288, 0.6177, 0.2392, 0.5662, 0.238, 0.5675, 0.2175, 0.6183, 0.2184, 0.618, 0.2288, 0.5669, 0.2277, 0.5683, 0.2074, 0.6187, 0.2082, 0.6183, 0.2184, 0.5675, 0.2175, 0.5691, 0.1973, 0.619, 0.198, 0.6187, 0.2082, 0.5683, 0.2074, 0.57, 0.1873, 0.6192, 0.1879, 0.619, 0.198, 0.5691, 0.1973, 0.571, 0.1773, 0.6196, 0.1779, 0.6192, 0.1879, 0.57, 0.1873, 0.572, 0.1673, 0.62, 0.1678, 0.6196, 0.1779, 0.571, 0.1773, 0.5731, 0.1571, 0.6205, 0.1578, 0.62, 0.1678, 0.572, 0.1673, 0.5742, 0.1467, 0.6211, 0.1476, 0.6205, 0.1578, 0.5731, 0.1571, 0.5754, 0.1361, 0.6216, 0.1372, 0.6211, 0.1476, 0.5742, 0.1467, 0.5765, 0.1252, 0.6222, 0.1265, 0.6216, 0.1372, 0.5754, 0.1361, 0.5776, 0.114, 0.6227, 0.1156, 0.6222, 0.1265, 0.5765, 0.1252, 0.5786, 0.1027, 0.6232, 0.1044, 0.6227, 0.1156, 0.5776, 0.114, 0.5796, 0.09117, 0.6236, 0.09311, 0.6232, 0.1044, 0.5786, 0.1027, 0.5804, 0.07957, 0.6239, 0.08168, 0.6236, 0.09311, 0.5796, 0.09117, 0.5811, 0.06797, 0.6242, 0.07023, 0.6239, 0.08168, 0.5804, 0.07957, 0.5816, 0.05649, 0.6243, 0.05888, 0.6242, 0.07023, 0.5811, 0.06797, 0.5821, 0.04524, 0.6244, 0.04775, 0.6243, 0.05888, 0.5816, 0.05649, 0.5823, 0.03427, 0.6244, 0.0369, 0.6244, 0.04775, 0.5821, 0.04524, 0.5824, 0.02403, 0.6243, 0.02675, 0.6244, 0.0369, 0.5823, 0.03427, 0.5643, 0.2692, 0.6161, 0.2706, 0.6158, 0.2809, 0.5641, 0.2795, 0.5648, 0.2588, 0.6165, 0.2601, 0.6161, 0.2706, 0.5643, 0.2692, 0.5655, 0.2484, 0.6171, 0.2496, 0.6165, 0.2601, 0.5648, 0.2588, 0.5662, 0.238, 0.6177, 0.2392, 0.6171, 0.2496, 0.5655, 0.2484, 0.618, 0.2288, 0.6684, 0.229, 0.668, 0.2395, 0.6177, 0.2392, 0.6183, 0.2184, 0.6686, 0.2185, 0.6684, 0.229, 0.618, 0.2288, 0.6187, 0.2082, 0.6689, 0.2082, 0.6686, 0.2185, 0.6183, 0.2184, 0.619, 0.198, 0.669, 0.198, 0.6689, 0.2082, 0.6187, 0.2082, 0.6192, 0.1879, 0.6692, 0.188, 0.669, 0.198, 0.619, 0.198, 0.6196, 0.1779, 0.6692, 0.178, 0.6692, 0.188, 0.6192, 0.1879, 0.62, 0.1678, 0.6693, 0.1681, 0.6692, 0.178, 0.6196, 0.1779, 0.6205, 0.1578, 0.6692, 0.1582, 0.6693, 0.1681, 0.62, 0.1678, 0.6211, 0.1476, 0.6692, 0.1481, 0.6692, 0.1582, 0.6205, 0.1578, 0.6216, 0.1372, 0.6691, 0.1378, 0.6692, 0.1481, 0.6211, 0.1476, 0.6222, 0.1265, 0.669, 0.1272, 0.6691, 0.1378, 0.6216, 0.1372, 0.6227, 0.1156, 0.6689, 0.1163, 0.669, 0.1272, 0.6222, 0.1265, 0.6232, 0.1044, 0.6688, 0.1052, 0.6689, 0.1163, 0.6227, 0.1156, 0.6236, 0.09311, 0.6687, 0.09388, 0.6688, 0.1052, 0.6232, 0.1044, 0.6239, 0.08168, 0.6685, 0.08246, 0.6687, 0.09388, 0.6236, 0.09311, 0.6242, 0.07023, 0.6683, 0.071, 0.6685, 0.08246, 0.6239, 0.08168, 0.6243, 0.05888, 0.6681, 0.05968, 0.6683, 0.071, 0.6242, 0.07023, 0.6244, 0.04775, 0.6679, 0.0486, 0.6681, 0.05968, 0.6243, 0.05888, 0.6244, 0.0369, 0.6677, 0.03781, 0.6679, 0.0486, 0.6244, 0.04775, 0.6243, 0.02675, 0.6674, 0.02774, 0.6677, 0.03781, 0.6244, 0.0369, 0.6161, 0.2706, 0.6669, 0.2712, 0.6664, 0.2815, 0.6158, 0.2809, 0.6165, 0.2601, 0.6673, 0.2606, 0.6669, 0.2712, 0.6161, 0.2706, 0.6171, 0.2496, 0.6677, 0.25, 0.6673, 0.2606, 0.6165, 0.2601, 0.6177, 0.2392, 0.668, 0.2395, 0.6677, 0.25, 0.6171, 0.2496, 0.6684, 0.229, 0.7183, 0.2287, 0.7179, 0.2391, 0.668, 0.2395, 0.6686, 0.2185, 0.7185, 0.2184, 0.7183, 0.2287, 0.6684, 0.229, 0.6689, 0.2082, 0.7187, 0.2081, 0.7185, 0.2184, 0.6686, 0.2185, 0.669, 0.198, 0.7188, 0.198, 0.7187, 0.2081, 0.6689, 0.2082, 0.6692, 0.188, 0.7189, 0.1879, 0.7188, 0.198, 0.669, 0.198, 0.6692, 0.178, 0.7187, 0.1779, 0.7189, 0.1879, 0.6692, 0.188, 0.6693, 0.1681, 0.7183, 0.1679, 0.7187, 0.1779, 0.6692, 0.178, 0.6692, 0.1582, 0.7178, 0.1579, 0.7183, 0.1679, 0.6693, 0.1681, 0.6692, 0.1481, 0.7172, 0.1477, 0.7178, 0.1579, 0.6692, 0.1582, 0.6691, 0.1378, 0.7165, 0.1374, 0.7172, 0.1477, 0.6692, 0.1481, 0.669, 0.1272, 0.7158, 0.1267, 0.7165, 0.1374, 0.6691, 0.1378, 0.6689, 0.1163, 0.7151, 0.1158, 0.7158, 0.1267, 0.669, 0.1272, 0.6688, 0.1052, 0.7144, 0.1046, 0.7151, 0.1158, 0.6689, 0.1163, 0.6687, 0.09388, 0.7137, 0.09325, 0.7144, 0.1046, 0.6688, 0.1052, 0.6685, 0.08246, 0.7131, 0.08179, 0.7137, 0.09325, 0.6687, 0.09388, 0.6683, 0.071, 0.7125, 0.07031, 0.7131, 0.08179, 0.6685, 0.08246, 0.6681, 0.05968, 0.7119, 0.05893, 0.7125, 0.07031, 0.6683, 0.071, 0.6679, 0.0486, 0.7114, 0.04778, 0.7119, 0.05893, 0.6681, 0.05968, 0.6677, 0.03781, 0.7109, 0.03692, 0.7114, 0.04778, 0.6679, 0.0486, 0.6674, 0.02774, 0.7105, 0.02675, 0.7109, 0.03692, 0.6677, 0.03781, 0.6669, 0.2712, 0.7172, 0.2706, 0.7166, 0.2808, 0.6664, 0.2815, 0.6673, 0.2606, 0.7177, 0.26, 0.7172, 0.2706, 0.6669, 0.2712, 0.6677, 0.25, 0.7179, 0.2496, 0.7177, 0.26, 0.6673, 0.2606, 0.668, 0.2395, 0.7179, 0.2391, 0.7179, 0.2496, 0.6677, 0.25, 0.7183, 0.2287, 0.7678, 0.2276, 0.7679, 0.2379, 0.7179, 0.2391, 0.7185, 0.2184, 0.7677, 0.2174, 0.7678, 0.2276, 0.7183, 0.2287, 0.7187, 0.2081, 0.7675, 0.2073, 0.7677, 0.2174, 0.7185, 0.2184, 0.7188, 0.198, 0.7671, 0.1972, 0.7675, 0.2073, 0.7187, 0.2081, 0.7189, 0.1879, 0.7665, 0.1872, 0.7671, 0.1972, 0.7188, 0.198, 0.7187, 0.1779, 0.7659, 0.1772, 0.7665, 0.1872, 0.7189, 0.1879, 0.7183, 0.1679, 0.7651, 0.1672, 0.7659, 0.1772, 0.7187, 0.1779, 0.7178, 0.1579, 0.7643, 0.157, 0.7651, 0.1672, 0.7183, 0.1679, 0.7172, 0.1477, 0.7633, 0.1466, 0.7643, 0.157, 0.7178, 0.1579, 0.7165, 0.1374, 0.7622, 0.136, 0.7633, 0.1466, 0.7172, 0.1477, 0.7158, 0.1267, 0.761, 0.1252, 0.7622, 0.136, 0.7165, 0.1374, 0.7151, 0.1158, 0.7598, 0.1141, 0.761, 0.1252, 0.7158, 0.1267, 0.7144, 0.1046, 0.7585, 0.1027, 0.7598, 0.1141, 0.7151, 0.1158, 0.7137, 0.09325, 0.7573, 0.09124, 0.7585, 0.1027, 0.7144, 0.1046, 0.7131, 0.08179, 0.7562, 0.07964, 0.7573, 0.09124, 0.7137, 0.09325, 0.7125, 0.07031, 0.7551, 0.06804, 0.7562, 0.07964, 0.7131, 0.08179, 0.7119, 0.05893, 0.7542, 0.05654, 0.7551, 0.06804, 0.7125, 0.07031, 0.7114, 0.04778, 0.7533, 0.04529, 0.7542, 0.05654, 0.7119, 0.05893, 0.7109, 0.03692, 0.7525, 0.03432, 0.7533, 0.04529, 0.7114, 0.04778, 0.7105, 0.02675, 0.7518, 0.0241, 0.7525, 0.03432, 0.7109, 0.03692, 0.7172, 0.2706, 0.7674, 0.2691, 0.7668, 0.2794, 0.7166, 0.2808, 0.7177, 0.26, 0.7678, 0.2587, 0.7674, 0.2691, 0.7172, 0.2706, 0.7179, 0.2496, 0.7679, 0.2483, 0.7678, 0.2587, 0.7177, 0.26, 0.7179, 0.2391, 0.7679, 0.2379, 0.7679, 0.2483, 0.7179, 0.2496, 0.7678, 0.2276, 0.8162, 0.2253, 0.8166, 0.2356, 0.7679, 0.2379, 0.7677, 0.2174, 0.8157, 0.2152, 0.8162, 0.2253, 0.7678, 0.2276, 0.7675, 0.2073, 0.8149, 0.2051, 0.8157, 0.2152, 0.7677, 0.2174, 0.7671, 0.1972, 0.814, 0.1951, 0.8149, 0.2051, 0.7675, 0.2073, 0.7665, 0.1872, 0.8129, 0.1851, 0.814, 0.1951, 0.7671, 0.1972, 0.7659, 0.1772, 0.8117, 0.1751, 0.8129, 0.1851, 0.7665, 0.1872, 0.7651, 0.1672, 0.8103, 0.165, 0.8117, 0.1751, 0.7659, 0.1772, 0.7643, 0.157, 0.8088, 0.1547, 0.8103, 0.165, 0.7651, 0.1672, 0.7633, 0.1466, 0.8071, 0.1442, 0.8088, 0.1547, 0.7643, 0.157, 0.7622, 0.136, 0.8054, 0.1335, 0.8071, 0.1442, 0.7633, 0.1466, 0.761, 0.1252, 0.8036, 0.1224, 0.8054, 0.1335, 0.7622, 0.136, 0.7598, 0.1141, 0.8018, 0.1111, 0.8036, 0.1224, 0.761, 0.1252, 0.7585, 0.1027, 0.8001, 0.09957, 0.8018, 0.1111, 0.7598, 0.1141, 0.7573, 0.09124, 0.7984, 0.08786, 0.8001, 0.09957, 0.7585, 0.1027, 0.7562, 0.07964, 0.7967, 0.07605, 0.7984, 0.08786, 0.7573, 0.09124, 0.7551, 0.06804, 0.7952, 0.06425, 0.7967, 0.07605, 0.7562, 0.07964, 0.7542, 0.05654, 0.7937, 0.05258, 0.7952, 0.06425, 0.7551, 0.06804, 0.7533, 0.04529, 0.7924, 0.04116, 0.7937, 0.05258, 0.7542, 0.05654, 0.7525, 0.03432, 0.7911, 0.03009, 0.7924, 0.04116, 0.7533, 0.04529, 0.7518, 0.0241, 0.7901, 0.01976, 0.7911, 0.03009, 0.7525, 0.03432, 0.7674, 0.2691, 0.8166, 0.2666, 0.8161, 0.2769, 0.7668, 0.2794, 0.7678, 0.2587, 0.8168, 0.2562, 0.8166, 0.2666, 0.7674, 0.2691, 0.7679, 0.2483, 0.8168, 0.2459, 0.8168, 0.2562, 0.7678, 0.2587, 0.7679, 0.2379, 0.8166, 0.2356, 0.8168, 0.2459, 0.7679, 0.2483, 0.8162, 0.2253, 0.8628, 0.2217, 0.8635, 0.2319, 0.8166, 0.2356, 0.8157, 0.2152, 0.8619, 0.2115, 0.8628, 0.2217, 0.8162, 0.2253, 0.8149, 0.2051, 0.8607, 0.2014, 0.8619, 0.2115, 0.8157, 0.2152, 0.814, 0.1951, 0.8594, 0.1913, 0.8607, 0.2014, 0.8149, 0.2051, 0.8129, 0.1851, 0.8578, 0.1812, 0.8594, 0.1913, 0.814, 0.1951, 0.8117, 0.1751, 0.856, 0.171, 0.8578, 0.1812, 0.8129, 0.1851, 0.8103, 0.165, 0.854, 0.1608, 0.856, 0.171, 0.8117, 0.1751, 0.8088, 0.1547, 0.8519, 0.1503, 0.854, 0.1608, 0.8103, 0.165, 0.8071, 0.1442, 0.8496, 0.1396, 0.8519, 0.1503, 0.8088, 0.1547, 0.8054, 0.1335, 0.8473, 0.1287, 0.8496, 0.1396, 0.8071, 0.1442, 0.8036, 0.1224, 0.8449, 0.1175, 0.8473, 0.1287, 0.8054, 0.1335, 0.8018, 0.1111, 0.8425, 0.1061, 0.8449, 0.1175, 0.8036, 0.1224, 0.8001, 0.09957, 0.8401, 0.09441, 0.8425, 0.1061, 0.8018, 0.1111, 0.7984, 0.08786, 0.8378, 0.08258, 0.8401, 0.09441, 0.8001, 0.09957, 0.7967, 0.07605, 0.8356, 0.07067, 0.8378, 0.08258, 0.7984, 0.08786, 0.7952, 0.06425, 0.8335, 0.05877, 0.8356, 0.07067, 0.7967, 0.07605, 0.7937, 0.05258, 0.8315, 0.04702, 0.8335, 0.05877, 0.7952, 0.06425, 0.7924, 0.04116, 0.8297, 0.03551, 0.8315, 0.04702, 0.7937, 0.05258, 0.7911, 0.03009, 0.828, 0.02435, 0.8297, 0.03551, 0.7924, 0.04116, 0.7901, 0.01976, 0.8265, 0.01398, 0.828, 0.02435, 0.7911, 0.03009, 0.8166, 0.2666, 0.864, 0.263, 0.8637, 0.2733, 0.8161, 0.2769, 0.8168, 0.2562, 0.8641, 0.2525, 0.864, 0.263, 0.8166, 0.2666, 0.8168, 0.2459, 0.8639, 0.2422, 0.8641, 0.2525, 0.8168, 0.2562, 0.8166, 0.2356, 0.8635, 0.2319, 0.8639, 0.2422, 0.8168, 0.2459, 0.8628, 0.2217, 0.9081, 0.2165, 0.909, 0.227, 0.8635, 0.2319, 0.8619, 0.2115, 0.9068, 0.2061, 0.9081, 0.2165, 0.8628, 0.2217, 0.8607, 0.2014, 0.9053, 0.1956, 0.9068, 0.2061, 0.8619, 0.2115, 0.8594, 0.1913, 0.9035, 0.1852, 0.9053, 0.1956, 0.8607, 0.2014, 0.8578, 0.1812, 0.9014, 0.1747, 0.9035, 0.1852, 0.8594, 0.1913, 0.856, 0.171, 0.899, 0.1642, 0.9014, 0.1747, 0.8578, 0.1812, 0.854, 0.1608, 0.8964, 0.1536, 0.899, 0.1642, 0.856, 0.171, 0.8519, 0.1503, 0.8936, 0.1428, 0.8964, 0.1536, 0.854, 0.1608, 0.8496, 0.1396, 0.8906, 0.1319, 0.8936, 0.1428, 0.8519, 0.1503, 0.8473, 0.1287, 0.8876, 0.1209, 0.8906, 0.1319, 0.8496, 0.1396, 0.8449, 0.1175, 0.8845, 0.1097, 0.8876, 0.1209, 0.8473, 0.1287, 0.8425, 0.1061, 0.8814, 0.09827, 0.8845, 0.1097, 0.8449, 0.1175, 0.8401, 0.09441, 0.8784, 0.08673, 0.8814, 0.09827, 0.8425, 0.1061, 0.8378, 0.08258, 0.8755, 0.07506, 0.8784, 0.08673, 0.8401, 0.09441, 0.8356, 0.07067, 0.8728, 0.06333, 0.8755, 0.07506, 0.8378, 0.08258, 0.8335, 0.05877, 0.8703, 0.05161, 0.8728, 0.06333, 0.8356, 0.07067, 0.8315, 0.04702, 0.8679, 0.03998, 0.8703, 0.05161, 0.8335, 0.05877, 0.8297, 0.03551, 0.8656, 0.02853, 0.8679, 0.03998, 0.8315, 0.04702, 0.828, 0.02435, 0.8634, 0.01737, 0.8656, 0.02853, 0.8297, 0.03551, 0.8265, 0.01398, 0.8614, 0.006989, 0.8634, 0.01737, 0.828, 0.02435, 0.864, 0.263, 0.9098, 0.2588, 0.9095, 0.2694, 0.8637, 0.2733, 0.8641, 0.2525, 0.9098, 0.2481, 0.9098, 0.2588, 0.864, 0.263, 0.8639, 0.2422, 0.9095, 0.2375, 0.9098, 0.2481, 0.8641, 0.2525, 0.8635, 0.2319, 0.909, 0.227, 0.9095, 0.2375, 0.8639, 0.2422, 0.9081, 0.2165, 0.9462, 0.2109, 0.9473, 0.2225, 0.909, 0.227, 0.9068, 0.2061, 0.9446, 0.1995, 0.9462, 0.2109, 0.9081, 0.2165, 0.9053, 0.1956, 0.9424, 0.1881, 0.9446, 0.1995, 0.9068, 0.2061, 0.9035, 0.1852, 0.9398, 0.1769, 0.9424, 0.1881, 0.9053, 0.1956, 0.9014, 0.1747, 0.9367, 0.1658, 0.9398, 0.1769, 0.9035, 0.1852, 0.899, 0.1642, 0.9332, 0.1548, 0.9367, 0.1658, 0.9014, 0.1747, 0.8964, 0.1536, 0.9294, 0.1439, 0.9332, 0.1548, 0.899, 0.1642, 0.8936, 0.1428, 0.9254, 0.133, 0.9294, 0.1439, 0.8964, 0.1536, 0.8906, 0.1319, 0.9213, 0.1222, 0.9254, 0.133, 0.8936, 0.1428, 0.8876, 0.1209, 0.9171, 0.1115, 0.9213, 0.1222, 0.8906, 0.1319, 0.8845, 0.1097, 0.913, 0.1007, 0.9171, 0.1115, 0.8876, 0.1209, 0.8814, 0.09827, 0.909, 0.08981, 0.913, 0.1007, 0.8845, 0.1097, 0.8784, 0.08673, 0.9052, 0.07888, 0.909, 0.08981, 0.8814, 0.09827, 0.8755, 0.07506, 0.9018, 0.06785, 0.9052, 0.07888, 0.8784, 0.08673, 0.8728, 0.06333, 0.8987, 0.05675, 0.9018, 0.06785, 0.8755, 0.07506, 0.8703, 0.05161, 0.8961, 0.04564, 0.8987, 0.05675, 0.8728, 0.06333, 0.8679, 0.03998, 0.8937, 0.03444, 0.8961, 0.04564, 0.8703, 0.05161, 0.8656, 0.02853, 0.8916, 0.02305, 0.8937, 0.03444, 0.8679, 0.03998, 0.8634, 0.01737, 0.8895, 0.01162, 0.8916, 0.02305, 0.8656, 0.02853, 0.8614, 0.006989, 0.887, 0.00092, 0.8895, 0.01162, 0.8634, 0.01737, 0.9098, 0.2588, 0.9473, 0.2572, 0.946, 0.2681, 0.9095, 0.2694, 0.9098, 0.2481, 0.9479, 0.2458, 0.9473, 0.2572, 0.9098, 0.2588, 0.9095, 0.2375, 0.9479, 0.2342, 0.9479, 0.2458, 0.9098, 0.2481, 0.909, 0.227, 0.9473, 0.2225, 0.9479, 0.2342, 0.9095, 0.2375, 0.2266, 0.8741, 0.1744, 0.869, 0.1232, 0.8584, 0.07479, 0.8416, 0.03093, 0.8179, 0.0001398, 0.7936, 0.05705, 0.7368, 0.07943, 0.7546, 0.1133, 0.7737, 0.1507, 0.7874, 0.1909, 0.7961, 0.2342, 0.8012, 0.279, 0.8027, 0.3235, 0.8008, 0.3661, 0.7959, 0.406, 0.7874, 0.4434, 0.7737, 0.4773, 0.7546, 0.4997, 0.7367, 0.5566, 0.7936, 0.5258, 0.8179, 0.4819, 0.8416, 0.4335, 0.8584, 0.3823, 0.869, 0.3301, 0.8741, 0.2784, 0.8749, 0.9029, 0.06749, 0.9063, 0.07847, 0.9052, 0.07888, 0.9018, 0.06785, 0.9474, 0.2107, 0.9484, 0.2224, 0.9473, 0.2225, 0.9462, 0.2109, 0.3893, 0.1435, 0.394, 0.1327, 0.3953, 0.1331, 0.3906, 0.144, 0.3848, 0.1545, 0.3893, 0.1435, 0.3906, 0.144, 0.3861, 0.1549, 0.949, 0.2341, 0.9491, 0.2458, 0.9479, 0.2458, 0.9479, 0.2342, 0.9457, 0.1992, 0.9474, 0.2107, 0.9462, 0.2109, 0.9446, 0.1995, 0.3767, 0.1767, 0.3806, 0.1655, 0.3819, 0.1659, 0.378, 0.1771, 0.91, 0.08937, 0.914, 0.1002, 0.913, 0.1007, 0.909, 0.08981, 0.9484, 0.2224, 0.949, 0.2341, 0.9479, 0.2342, 0.9473, 0.2225, 0.3806, 0.1655, 0.3848, 0.1545, 0.3861, 0.1549, 0.3819, 0.1659, 0.914, 0.1002, 0.9181, 0.111, 0.9171, 0.1115, 0.913, 0.1007, 0.366, 0.2226, 0.3679, 0.2109, 0.3692, 0.2111, 0.3674, 0.2227, 0.3638, 0.246, 0.3646, 0.2343, 0.366, 0.2344, 0.3652, 0.246, 0.3679, 0.2109, 0.3703, 0.1994, 0.3716, 0.1996, 0.3692, 0.2111, 0.3646, 0.2689, 0.3637, 0.2575, 0.365, 0.2574, 0.3657, 0.2683, 0.3733, 0.188, 0.3767, 0.1767, 0.378, 0.1771, 0.3746, 0.1883, 0.9485, 0.2573, 0.947, 0.2687, 0.946, 0.2681, 0.9473, 0.2572, 0.3703, 0.1994, 0.3733, 0.188, 0.3746, 0.1883, 0.3716, 0.1996, 0.3637, 0.2575, 0.3638, 0.246, 0.3652, 0.246, 0.365, 0.2574, 0.8879, 0.0001398, 0.8906, 0.01138, 0.8895, 0.01162, 0.887, 0.00092, 0.8906, 0.01138, 0.8928, 0.02285, 0.8916, 0.02305, 0.8895, 0.01162, 0.394, 0.1327, 0.3988, 0.1219, 0.4, 0.1223, 0.3953, 0.1331, 0.9491, 0.2458, 0.9485, 0.2573, 0.9473, 0.2572, 0.9479, 0.2458, 0.8949, 0.03422, 0.8972, 0.04539, 0.8961, 0.04564, 0.8937, 0.03444, 0.8972, 0.04539, 0.8998, 0.05644, 0.8987, 0.05675, 0.8961, 0.04564, 0.3988, 0.1219, 0.4035, 0.1111, 0.4048, 0.1116, 0.4, 0.1223, 0.8998, 0.05644, 0.9029, 0.06749, 0.9018, 0.06785, 0.8987, 0.05675, 0.8928, 0.02285, 0.8949, 0.03422, 0.8937, 0.03444, 0.8916, 0.02305, 0.3646, 0.2343, 0.366, 0.2226, 0.3674, 0.2227, 0.366, 0.2344, 0.4081, 0.1003, 0.4125, 0.08945, 0.4137, 0.08989, 0.4094, 0.1008, 0.9378, 0.1654, 0.9409, 0.1765, 0.9398, 0.1769, 0.9367, 0.1658, 0.4035, 0.1111, 0.4081, 0.1003, 0.4094, 0.1008, 0.4048, 0.1116, 0.4255, 0.04543, 0.4275, 0.03425, 0.4288, 0.03447, 0.4267, 0.04568, 0.9343, 0.1543, 0.9378, 0.1654, 0.9367, 0.1658, 0.9332, 0.1548, 0.423, 0.05649, 0.4255, 0.04543, 0.4267, 0.04568, 0.4243, 0.05679, 0.9223, 0.1218, 0.9265, 0.1325, 0.9254, 0.133, 0.9213, 0.1222, 0.42, 0.06755, 0.423, 0.05649, 0.4243, 0.05679, 0.4213, 0.06791, 0.9265, 0.1325, 0.9305, 0.1434, 0.9294, 0.1439, 0.9254, 0.133, 0.4275, 0.03425, 0.4291, 0.02287, 0.4305, 0.02307, 0.4288, 0.03447, 0.9305, 0.1434, 0.9343, 0.1543, 0.9332, 0.1548, 0.9294, 0.1439, 0.4125, 0.08945, 0.4164, 0.07854, 0.4177, 0.07894, 0.4137, 0.08989, 0.9181, 0.111, 0.9223, 0.1218, 0.9213, 0.1222, 0.9171, 0.1115, 0.4308, 0.01139, 0.433, 0.0001398, 0.434, 0.00092, 0.4321, 0.01163, 0.9063, 0.07847, 0.91, 0.08937, 0.909, 0.08981, 0.9052, 0.07888, 0.9409, 0.1765, 0.9436, 0.1878, 0.9424, 0.1881, 0.9398, 0.1769, 0.4291, 0.02287, 0.4308, 0.01139, 0.4321, 0.01163, 0.4305, 0.02307, 0.9436, 0.1878, 0.9457, 0.1992, 0.9446, 0.1995, 0.9424, 0.1881, 0.4164, 0.07854, 0.42, 0.06755, 0.4213, 0.06791, 0.4177, 0.07894, 0.8367, 0.3056, 0.7645, 0.3056, 0.765, 0.3043, 0.8361, 0.3043, 0.947, 0.2687, 0.8959, 0.304, 0.8958, 0.3028, 0.946, 0.2681])
me_torus_001.use_remesh_preserve_volume = False
me_torus_001.use_remesh_preserve_attributes = False
me_torus_001.use_mirror_vertex_groups = False
me_torus_001.update()

# ---- objects
ob_canalisation_curve = bpy.data.objects.new('Canalisation Curve', me_torus_001)

# ---- transforms, parenting, visibility, modifiers, constraints
ob_canalisation_curve.location = (0.0, 0.0, 0.0)
ob_canalisation_curve.lineart.crease_threshold = 0.0

# ---- collection membership
col_collection_1.objects.link(ob_canalisation_curve)

# ---- scene / render settings (as saved in the file)
scene.frame_start = 1; scene.frame_end = 250; scene.frame_set(1)
scene.render.engine = 'BLENDER_EEVEE_NEXT'
scene.render.resolution_percentage = 50
scene.render.dither_intensity = 0.0
scene.cycles.use_denoising = False
scene.cycles.samples = 10
scene.cycles.sampling_pattern = 'TABULATED_SOBOL'
scene.cycles.light_sampling_threshold = 0.0
scene.cycles.use_adaptive_sampling = False
scene.cycles.use_light_tree = False
scene.cycles.blur_glossy = 0.0
scene.cycles.pixel_filter_type = 'GAUSSIAN'
scene.cycles.sample_clamp_indirect = 0.0
scene.view_settings.view_transform = 'Standard'
bpy.context.view_layer.update()

# ---- added for rendering (the .blend has no active camera and no usable light): camera, sun
cam_auto = bpy.data.cameras.new('AutoCamera')
cam_auto.lens = 50.0
cam_auto.sensor_width = 36.0
cam_auto.clip_end = 1000.0
ob_auto_camera = bpy.data.objects.new('AutoCamera', cam_auto)
scene.collection.objects.link(ob_auto_camera)
ob_auto_camera.location = (4.8872, -5.3022, 3.77001)
ob_auto_camera.rotation_euler = (1.09748, -7.21219e-08, 0.694738)
scene.camera = ob_auto_camera
light_auto_sun = bpy.data.lights.new('AutoSun', 'SUN')
light_auto_sun.energy = 3.0
light_auto_sun.angle = 0.0523599
ob_auto_sun = bpy.data.objects.new('AutoSun', light_auto_sun)
scene.collection.objects.link(ob_auto_sun)
ob_auto_sun.rotation_euler = (0.872665, 0.174533, 0.523599)
bpy.context.view_layer.update()
